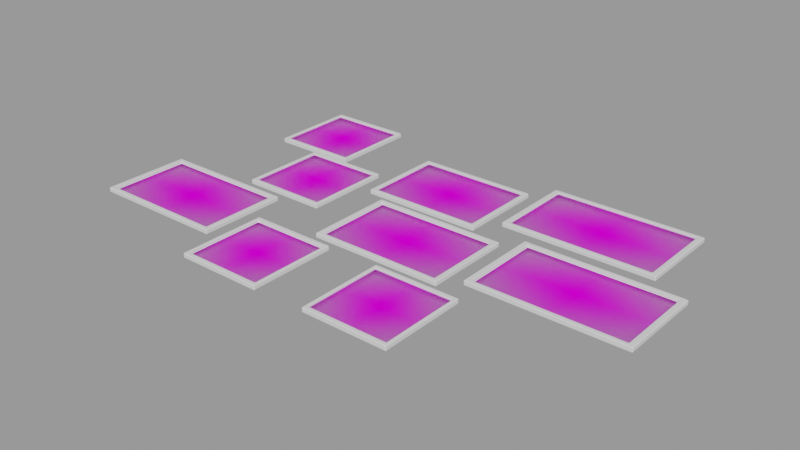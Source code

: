 # Source: wall_pics__01_a218bbd8-3663-4d0c-b595-1f507ce87df6.blend  (saved by Blender 2.93.20; exported with 4.5.12 LTS)
import bpy
from mathutils import Matrix  # noqa: F401  (used for matrix-valued properties, if any)

bpy.ops.wm.read_factory_settings(use_empty=True)
scene = bpy.context.scene
scene.name = 'upload'

# ---- collections
col_wall_pics__01 = bpy.data.collections.new('Wall Pics #01'); scene.collection.children.link(col_wall_pics__01)

# ---- images (referenced by path relative to the original .blend; pixels are not part of the script)
import os
ASSET_DIR = os.environ.get("B2B_ASSET_DIR", "")  # directory of the original .blend (textures are referenced by path, not embedded)
HERE = os.path.dirname(os.path.abspath(__file__))  # packed textures are extracted next to this script under _unpacked/

def load_image(name, relpath, width, height, colorspace="sRGB"):
    """Load a texture the original file referenced (path relative to the .blend, or extracted next to this script)."""
    p = next((c for c in (os.path.join(HERE, relpath), os.path.join(ASSET_DIR, relpath)) if relpath and os.path.exists(c)), "")
    if p:
        img = bpy.data.images.load(p, check_existing=True)
        img.name = name
    else:  # same state as the original file: an image datablock whose file is absent (Cycles renders it pink)
        img = bpy.data.images.new(name, width, height)
        img.source = "FILE"
        img.filepath = "//" + (relpath or name)
    img.colorspace_settings.name = colorspace
    return img
img_wp_20180112_020g_jpg = load_image('WP_20180112_020g.jpg', 'textures/WP_20180112_020g.jpg', 1024, 1024, 'sRGB')
img_wp_20180113_014g_jpg = load_image('WP_20180113_014g.jpg', 'textures/WP_20180113_014g.jpg', 1024, 1024, 'sRGB')
img_wp_20180113_001g_jpg = load_image('WP_20180113_001g.jpg', 'textures/WP_20180113_001g.jpg', 1024, 1024, 'sRGB')
img_wp_20180112_018g_jpg = load_image('WP_20180112_018g.jpg', 'textures/WP_20180112_018g.jpg', 1024, 1024, 'sRGB')
img_wp_20180112_014g_jpg = load_image('WP_20180112_014g.jpg', 'textures/WP_20180112_014g.jpg', 1024, 1024, 'sRGB')
img_wp_20180112_008g_jpg = load_image('WP_20180112_008g.jpg', 'textures/WP_20180112_008g.jpg', 1024, 1024, 'sRGB')
img_wp_20180112_004g_jpg = load_image('WP_20180112_004g.jpg', 'textures/WP_20180112_004g.jpg', 1024, 1024, 'sRGB')
img_wp_20180111_002g_jpg = load_image('WP_20180111_002g.jpg', 'textures/WP_20180111_002g.jpg', 1024, 1024, 'sRGB')
img_wp_20180111_001g_jpg = load_image('WP_20180111_001g.jpg', 'textures/WP_20180111_001g.jpg', 1024, 1024, 'sRGB')
img_wp_20180118_001g_jpg = load_image('WP_20180118_001g.jpg', 'textures/WP_20180118_001g.jpg', 1024, 1024, 'sRGB')
img_wp_20180118_009g_jpg = load_image('WP_20180118_009g.jpg', 'textures/WP_20180118_009g.jpg', 1024, 1024, 'sRGB')
img_wp_20180118_004g_jpg = load_image('WP_20180118_004g.jpg', 'textures/WP_20180118_004g.jpg', 1024, 1024, 'sRGB')
img_wp_20180118_002g_jpg = load_image('WP_20180118_002g.jpg', 'textures/WP_20180118_002g.jpg', 1024, 1024, 'sRGB')
img_wp_20180113_022g_jpg = load_image('WP_20180113_022g.jpg', 'textures/WP_20180113_022g.jpg', 1024, 1024, 'sRGB')
img_wp_20180113_020g_jpg = load_image('WP_20180113_020g.jpg', 'textures/WP_20180113_020g.jpg', 1024, 1024, 'sRGB')
img_94_png = load_image('94.png', 'textures/94.png', 1024, 1024, 'sRGB')
img_96_png = load_image('96.png', 'textures/96.png', 1024, 1024, 'sRGB')
img_wood_normal_jpg_004 = load_image('Wood_Normal.jpg.004', 'textures/Wood_Normal.jpg', 1024, 1024, 'Non-Color')
img_wood_jpg_004 = load_image('Wood.jpg.004', 'textures/Wood.jpg', 1024, 1024, 'sRGB')

# ---- materials (node trees are filled in below, after node groups)
mat_wp_20180112_020g = bpy.data.materials.new('WP_20180112_020g')
mat_wp_20180112_020g.alpha_threshold = 0.0
mat_wp_20180112_020g.use_transparent_shadow = False
mat_wp_20180112_020g.roughness = 0.5
mat_wp_20180113_014g = bpy.data.materials.new('WP_20180113_014g')
mat_wp_20180113_014g.alpha_threshold = 0.0
mat_wp_20180113_014g.use_transparent_shadow = False
mat_wp_20180113_014g.roughness = 0.5
mat_wp_20180113_001g = bpy.data.materials.new('WP_20180113_001g')
mat_wp_20180113_001g.alpha_threshold = 0.0
mat_wp_20180113_001g.use_transparent_shadow = False
mat_wp_20180113_001g.roughness = 0.5
mat_wp_20180112_018g = bpy.data.materials.new('WP_20180112_018g')
mat_wp_20180112_018g.alpha_threshold = 0.0
mat_wp_20180112_018g.use_transparent_shadow = False
mat_wp_20180112_018g.roughness = 0.5
mat_wp_20180112_014g = bpy.data.materials.new('WP_20180112_014g')
mat_wp_20180112_014g.alpha_threshold = 0.0
mat_wp_20180112_014g.use_transparent_shadow = False
mat_wp_20180112_014g.roughness = 0.5
mat_wp_20180112_008g = bpy.data.materials.new('WP_20180112_008g')
mat_wp_20180112_008g.alpha_threshold = 0.0
mat_wp_20180112_008g.use_transparent_shadow = False
mat_wp_20180112_008g.roughness = 0.5
mat_wp_20180112_004g = bpy.data.materials.new('WP_20180112_004g')
mat_wp_20180112_004g.alpha_threshold = 0.0
mat_wp_20180112_004g.use_transparent_shadow = False
mat_wp_20180112_004g.roughness = 0.5
mat_wp_20180111_002g = bpy.data.materials.new('WP_20180111_002g')
mat_wp_20180111_002g.alpha_threshold = 0.0
mat_wp_20180111_002g.use_transparent_shadow = False
mat_wp_20180111_002g.roughness = 0.5
mat_wp_20180111_001g = bpy.data.materials.new('WP_20180111_001g')
mat_wp_20180111_001g.alpha_threshold = 0.0
mat_wp_20180111_001g.use_transparent_shadow = False
mat_wp_20180111_001g.roughness = 0.5
mat_frame = bpy.data.materials.new('frame')
mat_frame.alpha_threshold = 0.0
mat_frame.use_transparent_shadow = False
mat_frame.diffuse_color = (0.01826, 0.04338, 0.1065, 1.0)
mat_frame.roughness = 0.5
mat_wp_20180118_001g = bpy.data.materials.new('WP_20180118_001g')
mat_wp_20180118_001g.alpha_threshold = 0.0
mat_wp_20180118_001g.use_transparent_shadow = False
mat_wp_20180118_001g.roughness = 0.5
mat_wp_20180118_009g = bpy.data.materials.new('WP_20180118_009g')
mat_wp_20180118_009g.alpha_threshold = 0.0
mat_wp_20180118_009g.use_transparent_shadow = False
mat_wp_20180118_009g.roughness = 0.5
mat_wp_20180118_004g = bpy.data.materials.new('WP_20180118_004g')
mat_wp_20180118_004g.alpha_threshold = 0.0
mat_wp_20180118_004g.use_transparent_shadow = False
mat_wp_20180118_004g.roughness = 0.5
mat_wp_20180118_002g = bpy.data.materials.new('WP_20180118_002g')
mat_wp_20180118_002g.alpha_threshold = 0.0
mat_wp_20180118_002g.use_transparent_shadow = False
mat_wp_20180118_002g.roughness = 0.5
mat_wp_20180113_022g = bpy.data.materials.new('WP_20180113_022g')
mat_wp_20180113_022g.alpha_threshold = 0.0
mat_wp_20180113_022g.use_transparent_shadow = False
mat_wp_20180113_022g.roughness = 0.5
mat_wp_20180113_020g = bpy.data.materials.new('WP_20180113_020g')
mat_wp_20180113_020g.alpha_threshold = 0.0
mat_wp_20180113_020g.use_transparent_shadow = False
mat_wp_20180113_020g.roughness = 0.5
mat_94 = bpy.data.materials.new('94')
mat_94.alpha_threshold = 0.0
mat_94.use_transparent_shadow = False
mat_94.roughness = 0.5
mat_96 = bpy.data.materials.new('96')
mat_96.alpha_threshold = 0.0
mat_96.use_transparent_shadow = False
mat_96.roughness = 0.5
mat_wood_clear_002 = bpy.data.materials.new('wood.clear.002')
mat_wood_clear_002.alpha_threshold = 0.0
mat_wood_clear_002.use_transparent_shadow = False
mat_wood_clear_002.diffuse_color = (0.5225, 0.3317, 0.1621, 1.0)
mat_wood_clear_002.roughness = 0.5
mat_books_004 = bpy.data.materials.new('books.004')
mat_books_004.alpha_threshold = 0.0
mat_books_004.use_transparent_shadow = False
mat_books_004.diffuse_color = (0.8, 0.6371, 0.5548, 1.0)
mat_books_004.roughness = 0.5
mat_books_paper_002 = bpy.data.materials.new('books.paper.002')
mat_books_paper_002.alpha_threshold = 0.0
mat_books_paper_002.use_transparent_shadow = False
mat_books_paper_002.diffuse_color = (0.7874, 0.7147, 0.5462, 1.0)
mat_books_paper_002.roughness = 0.5
mat_gold_dark_001 = bpy.data.materials.new('gold.dark.001')
mat_gold_dark_001.alpha_threshold = 0.0
mat_gold_dark_001.use_transparent_shadow = False
mat_gold_dark_001.diffuse_color = (0.7874, 0.6587, 0.456, 1.0)
mat_gold_dark_001.roughness = 0.5
mat_metal_004 = bpy.data.materials.new('metal.004')
mat_metal_004.alpha_threshold = 0.0
mat_metal_004.use_transparent_shadow = False
mat_metal_004.diffuse_color = (0.521, 0.3095, 0.07227, 1.0)
mat_metal_004.roughness = 0.5
mat_metal_003 = bpy.data.materials.new('metal.003')
mat_metal_003.alpha_threshold = 0.0
mat_metal_003.use_transparent_shadow = False
mat_metal_003.diffuse_color = (0.1214, 0.06321, 0.02214, 1.0)
mat_metal_003.roughness = 0.5
mat_glass_003 = bpy.data.materials.new('glass.003')
mat_glass_003.alpha_threshold = 0.0
mat_glass_003.use_transparent_shadow = False
mat_glass_003.roughness = 0.5
mat_glass_003.line_color = (0.0, 0.0, 0.0, 1.0)

# ---- material node trees
mat_wp_20180112_020g.use_nodes = True; mat_wp_20180112_020g.node_tree.nodes.clear()
_N = mat_wp_20180112_020g.node_tree.nodes; _L = mat_wp_20180112_020g.node_tree.links
n0 = _N.new('ShaderNodeOutputMaterial'); n0.name = 'Material Output'; n0.location = (300, 300)
n1 = _N.new('ShaderNodeTexImage'); n1.name = 'Image Texture'; n1.location = (-400, 60)
n1.width = 140
n1.image = img_wp_20180112_020g_jpg
n1.extension = 'CLIP'
n2 = _N.new('ShaderNodeBsdfDiffuse'); n2.name = 'Diffuse BSDF'; n2.location = (-200, 60)
n3 = _N.new('ShaderNodeBsdfTransparent'); n3.name = 'Transparent BSDF'; n3.location = (-200, 240)
n4 = _N.new('ShaderNodeMixShader'); n4.name = 'Mix Shader'; n4.location = (0, 300)
_L.new(n1.outputs[0], n2.inputs[0])
_L.new(n1.outputs[1], n4.inputs[0])
_L.new(n3.outputs[0], n4.inputs[1])
_L.new(n2.outputs[0], n4.inputs[2])
_L.new(n4.outputs[0], n0.inputs[0])
n0.is_active_output = True
mat_wp_20180113_014g.use_nodes = True; mat_wp_20180113_014g.node_tree.nodes.clear()
_N = mat_wp_20180113_014g.node_tree.nodes; _L = mat_wp_20180113_014g.node_tree.links
n0 = _N.new('ShaderNodeOutputMaterial'); n0.name = 'Material Output'; n0.location = (300, 300)
n1 = _N.new('ShaderNodeTexImage'); n1.name = 'Image Texture'; n1.location = (-400, 60)
n1.width = 140
n1.image = img_wp_20180113_014g_jpg
n1.extension = 'CLIP'
n2 = _N.new('ShaderNodeBsdfDiffuse'); n2.name = 'Diffuse BSDF'; n2.location = (-200, 60)
n3 = _N.new('ShaderNodeBsdfTransparent'); n3.name = 'Transparent BSDF'; n3.location = (-200, 240)
n4 = _N.new('ShaderNodeMixShader'); n4.name = 'Mix Shader'; n4.location = (0, 300)
_L.new(n1.outputs[0], n2.inputs[0])
_L.new(n1.outputs[1], n4.inputs[0])
_L.new(n3.outputs[0], n4.inputs[1])
_L.new(n2.outputs[0], n4.inputs[2])
_L.new(n4.outputs[0], n0.inputs[0])
n0.is_active_output = True
mat_wp_20180113_001g.use_nodes = True; mat_wp_20180113_001g.node_tree.nodes.clear()
_N = mat_wp_20180113_001g.node_tree.nodes; _L = mat_wp_20180113_001g.node_tree.links
n0 = _N.new('ShaderNodeOutputMaterial'); n0.name = 'Material Output'; n0.location = (300, 300)
n1 = _N.new('ShaderNodeTexImage'); n1.name = 'Image Texture'; n1.location = (-400, 60)
n1.width = 140
n1.image = img_wp_20180113_001g_jpg
n1.extension = 'CLIP'
n2 = _N.new('ShaderNodeBsdfDiffuse'); n2.name = 'Diffuse BSDF'; n2.location = (-200, 60)
n3 = _N.new('ShaderNodeBsdfTransparent'); n3.name = 'Transparent BSDF'; n3.location = (-200, 240)
n4 = _N.new('ShaderNodeMixShader'); n4.name = 'Mix Shader'; n4.location = (0, 300)
_L.new(n1.outputs[0], n2.inputs[0])
_L.new(n1.outputs[1], n4.inputs[0])
_L.new(n3.outputs[0], n4.inputs[1])
_L.new(n2.outputs[0], n4.inputs[2])
_L.new(n4.outputs[0], n0.inputs[0])
n0.is_active_output = True
mat_wp_20180112_018g.use_nodes = True; mat_wp_20180112_018g.node_tree.nodes.clear()
_N = mat_wp_20180112_018g.node_tree.nodes; _L = mat_wp_20180112_018g.node_tree.links
n0 = _N.new('ShaderNodeOutputMaterial'); n0.name = 'Material Output'; n0.location = (300, 300)
n1 = _N.new('ShaderNodeTexImage'); n1.name = 'Image Texture'; n1.location = (-400, 60)
n1.width = 140
n1.image = img_wp_20180112_018g_jpg
n1.extension = 'CLIP'
n2 = _N.new('ShaderNodeBsdfDiffuse'); n2.name = 'Diffuse BSDF'; n2.location = (-200, 60)
n3 = _N.new('ShaderNodeBsdfTransparent'); n3.name = 'Transparent BSDF'; n3.location = (-200, 240)
n4 = _N.new('ShaderNodeMixShader'); n4.name = 'Mix Shader'; n4.location = (0, 300)
_L.new(n1.outputs[0], n2.inputs[0])
_L.new(n1.outputs[1], n4.inputs[0])
_L.new(n3.outputs[0], n4.inputs[1])
_L.new(n2.outputs[0], n4.inputs[2])
_L.new(n4.outputs[0], n0.inputs[0])
n0.is_active_output = True
mat_wp_20180112_014g.use_nodes = True; mat_wp_20180112_014g.node_tree.nodes.clear()
_N = mat_wp_20180112_014g.node_tree.nodes; _L = mat_wp_20180112_014g.node_tree.links
n0 = _N.new('ShaderNodeOutputMaterial'); n0.name = 'Material Output'; n0.location = (300, 300)
n1 = _N.new('ShaderNodeTexImage'); n1.name = 'Image Texture'; n1.location = (-400, 60)
n1.width = 140
n1.image = img_wp_20180112_014g_jpg
n1.extension = 'CLIP'
n2 = _N.new('ShaderNodeBsdfDiffuse'); n2.name = 'Diffuse BSDF'; n2.location = (-200, 60)
n3 = _N.new('ShaderNodeBsdfTransparent'); n3.name = 'Transparent BSDF'; n3.location = (-200, 240)
n4 = _N.new('ShaderNodeMixShader'); n4.name = 'Mix Shader'; n4.location = (0, 300)
_L.new(n1.outputs[0], n2.inputs[0])
_L.new(n1.outputs[1], n4.inputs[0])
_L.new(n3.outputs[0], n4.inputs[1])
_L.new(n2.outputs[0], n4.inputs[2])
_L.new(n4.outputs[0], n0.inputs[0])
n0.is_active_output = True
mat_wp_20180112_008g.use_nodes = True; mat_wp_20180112_008g.node_tree.nodes.clear()
_N = mat_wp_20180112_008g.node_tree.nodes; _L = mat_wp_20180112_008g.node_tree.links
n0 = _N.new('ShaderNodeOutputMaterial'); n0.name = 'Material Output'; n0.location = (300, 300)
n1 = _N.new('ShaderNodeTexImage'); n1.name = 'Image Texture'; n1.location = (-400, 60)
n1.width = 140
n1.image = img_wp_20180112_008g_jpg
n1.extension = 'CLIP'
n2 = _N.new('ShaderNodeBsdfDiffuse'); n2.name = 'Diffuse BSDF'; n2.location = (-200, 60)
n3 = _N.new('ShaderNodeBsdfTransparent'); n3.name = 'Transparent BSDF'; n3.location = (-200, 240)
n4 = _N.new('ShaderNodeMixShader'); n4.name = 'Mix Shader'; n4.location = (0, 300)
_L.new(n1.outputs[0], n2.inputs[0])
_L.new(n1.outputs[1], n4.inputs[0])
_L.new(n3.outputs[0], n4.inputs[1])
_L.new(n2.outputs[0], n4.inputs[2])
_L.new(n4.outputs[0], n0.inputs[0])
n0.is_active_output = True
mat_wp_20180112_004g.use_nodes = True; mat_wp_20180112_004g.node_tree.nodes.clear()
_N = mat_wp_20180112_004g.node_tree.nodes; _L = mat_wp_20180112_004g.node_tree.links
n0 = _N.new('ShaderNodeOutputMaterial'); n0.name = 'Material Output'; n0.location = (300, 300)
n1 = _N.new('ShaderNodeTexImage'); n1.name = 'Image Texture'; n1.location = (-400, 60)
n1.width = 140
n1.image = img_wp_20180112_004g_jpg
n1.extension = 'CLIP'
n2 = _N.new('ShaderNodeBsdfDiffuse'); n2.name = 'Diffuse BSDF'; n2.location = (-200, 60)
n3 = _N.new('ShaderNodeBsdfTransparent'); n3.name = 'Transparent BSDF'; n3.location = (-200, 240)
n4 = _N.new('ShaderNodeMixShader'); n4.name = 'Mix Shader'; n4.location = (0, 300)
_L.new(n1.outputs[0], n2.inputs[0])
_L.new(n1.outputs[1], n4.inputs[0])
_L.new(n3.outputs[0], n4.inputs[1])
_L.new(n2.outputs[0], n4.inputs[2])
_L.new(n4.outputs[0], n0.inputs[0])
n0.is_active_output = True
mat_wp_20180111_002g.use_nodes = True; mat_wp_20180111_002g.node_tree.nodes.clear()
_N = mat_wp_20180111_002g.node_tree.nodes; _L = mat_wp_20180111_002g.node_tree.links
n0 = _N.new('ShaderNodeOutputMaterial'); n0.name = 'Material Output'; n0.location = (300, 300)
n1 = _N.new('ShaderNodeTexImage'); n1.name = 'Image Texture'; n1.location = (-400, 60)
n1.width = 140
n1.image = img_wp_20180111_002g_jpg
n1.extension = 'CLIP'
n2 = _N.new('ShaderNodeBsdfDiffuse'); n2.name = 'Diffuse BSDF'; n2.location = (-200, 60)
n3 = _N.new('ShaderNodeBsdfTransparent'); n3.name = 'Transparent BSDF'; n3.location = (-200, 240)
n4 = _N.new('ShaderNodeMixShader'); n4.name = 'Mix Shader'; n4.location = (0, 300)
_L.new(n1.outputs[0], n2.inputs[0])
_L.new(n1.outputs[1], n4.inputs[0])
_L.new(n3.outputs[0], n4.inputs[1])
_L.new(n2.outputs[0], n4.inputs[2])
_L.new(n4.outputs[0], n0.inputs[0])
n0.is_active_output = True
mat_wp_20180111_001g.use_nodes = True; mat_wp_20180111_001g.node_tree.nodes.clear()
_N = mat_wp_20180111_001g.node_tree.nodes; _L = mat_wp_20180111_001g.node_tree.links
n0 = _N.new('ShaderNodeOutputMaterial'); n0.name = 'Material Output'; n0.location = (300, 300)
n1 = _N.new('ShaderNodeTexImage'); n1.name = 'Image Texture'; n1.location = (-400, 60)
n1.width = 140
n1.image = img_wp_20180111_001g_jpg
n1.extension = 'CLIP'
n2 = _N.new('ShaderNodeBsdfDiffuse'); n2.name = 'Diffuse BSDF'; n2.location = (-200, 60)
n3 = _N.new('ShaderNodeBsdfTransparent'); n3.name = 'Transparent BSDF'; n3.location = (-200, 240)
n4 = _N.new('ShaderNodeMixShader'); n4.name = 'Mix Shader'; n4.location = (0, 300)
_L.new(n1.outputs[0], n2.inputs[0])
_L.new(n1.outputs[1], n4.inputs[0])
_L.new(n3.outputs[0], n4.inputs[1])
_L.new(n2.outputs[0], n4.inputs[2])
_L.new(n4.outputs[0], n0.inputs[0])
n0.is_active_output = True
mat_frame.use_nodes = True; mat_frame.node_tree.nodes.clear()
_N = mat_frame.node_tree.nodes; _L = mat_frame.node_tree.links
n0 = _N.new('ShaderNodeOutputMaterial'); n0.name = 'Material Output'; n0.location = (300, 300)
n1 = _N.new('ShaderNodeBsdfPrincipled'); n1.name = 'Principled BSDF'; n1.location = (4, 407)
n1.width = 150
n1.subsurface_method = 'BURLEY'
n1.inputs[0].default_value = (0.7874, 0.7874, 0.7874, 1.0)
n1.inputs[2].default_value = 0.18
n1.inputs[3].default_value = 1.45
n1.inputs[9].default_value = (1.0, 1.0, 1.0)
n1.inputs[27].default_value = (0.0, 0.0, 0.0, 1.0)
n1.inputs[28].default_value = 1.0
_L.new(n1.outputs[0], n0.inputs[0])
n0.is_active_output = True
mat_wp_20180118_001g.use_nodes = True; mat_wp_20180118_001g.node_tree.nodes.clear()
_N = mat_wp_20180118_001g.node_tree.nodes; _L = mat_wp_20180118_001g.node_tree.links
n0 = _N.new('ShaderNodeOutputMaterial'); n0.name = 'Material Output'; n0.location = (300, 300)
n1 = _N.new('ShaderNodeTexImage'); n1.name = 'Image Texture'; n1.location = (-400, 60)
n1.width = 140
n1.image = img_wp_20180118_001g_jpg
n1.extension = 'CLIP'
n2 = _N.new('ShaderNodeBsdfDiffuse'); n2.name = 'Diffuse BSDF'; n2.location = (-200, 60)
n3 = _N.new('ShaderNodeBsdfTransparent'); n3.name = 'Transparent BSDF'; n3.location = (-200, 240)
n4 = _N.new('ShaderNodeMixShader'); n4.name = 'Mix Shader'; n4.location = (0, 300)
_L.new(n1.outputs[0], n2.inputs[0])
_L.new(n1.outputs[1], n4.inputs[0])
_L.new(n3.outputs[0], n4.inputs[1])
_L.new(n2.outputs[0], n4.inputs[2])
_L.new(n4.outputs[0], n0.inputs[0])
n0.is_active_output = True
mat_wp_20180118_009g.use_nodes = True; mat_wp_20180118_009g.node_tree.nodes.clear()
_N = mat_wp_20180118_009g.node_tree.nodes; _L = mat_wp_20180118_009g.node_tree.links
n0 = _N.new('ShaderNodeOutputMaterial'); n0.name = 'Material Output'; n0.location = (300, 300)
n1 = _N.new('ShaderNodeTexImage'); n1.name = 'Image Texture'; n1.location = (-400, 60)
n1.width = 140
n1.image = img_wp_20180118_009g_jpg
n1.extension = 'CLIP'
n2 = _N.new('ShaderNodeBsdfDiffuse'); n2.name = 'Diffuse BSDF'; n2.location = (-200, 60)
n3 = _N.new('ShaderNodeBsdfTransparent'); n3.name = 'Transparent BSDF'; n3.location = (-200, 240)
n4 = _N.new('ShaderNodeMixShader'); n4.name = 'Mix Shader'; n4.location = (0, 300)
_L.new(n1.outputs[0], n2.inputs[0])
_L.new(n1.outputs[1], n4.inputs[0])
_L.new(n3.outputs[0], n4.inputs[1])
_L.new(n2.outputs[0], n4.inputs[2])
_L.new(n4.outputs[0], n0.inputs[0])
n0.is_active_output = True
mat_wp_20180118_004g.use_nodes = True; mat_wp_20180118_004g.node_tree.nodes.clear()
_N = mat_wp_20180118_004g.node_tree.nodes; _L = mat_wp_20180118_004g.node_tree.links
n0 = _N.new('ShaderNodeOutputMaterial'); n0.name = 'Material Output'; n0.location = (300, 300)
n1 = _N.new('ShaderNodeTexImage'); n1.name = 'Image Texture'; n1.location = (-400, 60)
n1.width = 140
n1.image = img_wp_20180118_004g_jpg
n1.extension = 'CLIP'
n2 = _N.new('ShaderNodeBsdfDiffuse'); n2.name = 'Diffuse BSDF'; n2.location = (-200, 60)
n3 = _N.new('ShaderNodeBsdfTransparent'); n3.name = 'Transparent BSDF'; n3.location = (-200, 240)
n4 = _N.new('ShaderNodeMixShader'); n4.name = 'Mix Shader'; n4.location = (0, 300)
_L.new(n1.outputs[0], n2.inputs[0])
_L.new(n1.outputs[1], n4.inputs[0])
_L.new(n3.outputs[0], n4.inputs[1])
_L.new(n2.outputs[0], n4.inputs[2])
_L.new(n4.outputs[0], n0.inputs[0])
n0.is_active_output = True
mat_wp_20180118_002g.use_nodes = True; mat_wp_20180118_002g.node_tree.nodes.clear()
_N = mat_wp_20180118_002g.node_tree.nodes; _L = mat_wp_20180118_002g.node_tree.links
n0 = _N.new('ShaderNodeOutputMaterial'); n0.name = 'Material Output'; n0.location = (300, 300)
n1 = _N.new('ShaderNodeTexImage'); n1.name = 'Image Texture'; n1.location = (-400, 60)
n1.width = 140
n1.image = img_wp_20180118_002g_jpg
n1.extension = 'CLIP'
n2 = _N.new('ShaderNodeBsdfDiffuse'); n2.name = 'Diffuse BSDF'; n2.location = (-200, 60)
n3 = _N.new('ShaderNodeBsdfTransparent'); n3.name = 'Transparent BSDF'; n3.location = (-200, 240)
n4 = _N.new('ShaderNodeMixShader'); n4.name = 'Mix Shader'; n4.location = (0, 300)
_L.new(n1.outputs[0], n2.inputs[0])
_L.new(n1.outputs[1], n4.inputs[0])
_L.new(n3.outputs[0], n4.inputs[1])
_L.new(n2.outputs[0], n4.inputs[2])
_L.new(n4.outputs[0], n0.inputs[0])
n0.is_active_output = True
mat_wp_20180113_022g.use_nodes = True; mat_wp_20180113_022g.node_tree.nodes.clear()
_N = mat_wp_20180113_022g.node_tree.nodes; _L = mat_wp_20180113_022g.node_tree.links
n0 = _N.new('ShaderNodeOutputMaterial'); n0.name = 'Material Output'; n0.location = (300, 300)
n1 = _N.new('ShaderNodeTexImage'); n1.name = 'Image Texture'; n1.location = (-400, 60)
n1.width = 140
n1.image = img_wp_20180113_022g_jpg
n1.extension = 'CLIP'
n2 = _N.new('ShaderNodeBsdfDiffuse'); n2.name = 'Diffuse BSDF'; n2.location = (-200, 60)
n3 = _N.new('ShaderNodeBsdfTransparent'); n3.name = 'Transparent BSDF'; n3.location = (-200, 240)
n4 = _N.new('ShaderNodeMixShader'); n4.name = 'Mix Shader'; n4.location = (0, 300)
_L.new(n1.outputs[0], n2.inputs[0])
_L.new(n1.outputs[1], n4.inputs[0])
_L.new(n3.outputs[0], n4.inputs[1])
_L.new(n2.outputs[0], n4.inputs[2])
_L.new(n4.outputs[0], n0.inputs[0])
n0.is_active_output = True
mat_wp_20180113_020g.use_nodes = True; mat_wp_20180113_020g.node_tree.nodes.clear()
_N = mat_wp_20180113_020g.node_tree.nodes; _L = mat_wp_20180113_020g.node_tree.links
n0 = _N.new('ShaderNodeOutputMaterial'); n0.name = 'Material Output'; n0.location = (300, 300)
n1 = _N.new('ShaderNodeTexImage'); n1.name = 'Image Texture'; n1.location = (-400, 60)
n1.width = 140
n1.image = img_wp_20180113_020g_jpg
n1.extension = 'CLIP'
n2 = _N.new('ShaderNodeBsdfDiffuse'); n2.name = 'Diffuse BSDF'; n2.location = (-200, 60)
n3 = _N.new('ShaderNodeBsdfTransparent'); n3.name = 'Transparent BSDF'; n3.location = (-200, 240)
n4 = _N.new('ShaderNodeMixShader'); n4.name = 'Mix Shader'; n4.location = (0, 300)
_L.new(n1.outputs[0], n2.inputs[0])
_L.new(n1.outputs[1], n4.inputs[0])
_L.new(n3.outputs[0], n4.inputs[1])
_L.new(n2.outputs[0], n4.inputs[2])
_L.new(n4.outputs[0], n0.inputs[0])
n0.is_active_output = True
mat_94.use_nodes = True; mat_94.node_tree.nodes.clear()
_N = mat_94.node_tree.nodes; _L = mat_94.node_tree.links
n0 = _N.new('ShaderNodeOutputMaterial'); n0.name = 'Material Output'; n0.location = (300, 300)
n1 = _N.new('ShaderNodeTexImage'); n1.name = 'Image Texture'; n1.location = (-400, 60)
n1.width = 140
n1.image = img_94_png
n1.extension = 'CLIP'
n2 = _N.new('ShaderNodeBsdfDiffuse'); n2.name = 'Diffuse BSDF'; n2.location = (-200, 60)
n3 = _N.new('ShaderNodeBsdfTransparent'); n3.name = 'Transparent BSDF'; n3.location = (-200, 240)
n4 = _N.new('ShaderNodeMixShader'); n4.name = 'Mix Shader'; n4.location = (0, 300)
_L.new(n1.outputs[0], n2.inputs[0])
_L.new(n1.outputs[1], n4.inputs[0])
_L.new(n3.outputs[0], n4.inputs[1])
_L.new(n2.outputs[0], n4.inputs[2])
_L.new(n4.outputs[0], n0.inputs[0])
n0.is_active_output = True
mat_96.use_nodes = True; mat_96.node_tree.nodes.clear()
_N = mat_96.node_tree.nodes; _L = mat_96.node_tree.links
n0 = _N.new('ShaderNodeOutputMaterial'); n0.name = 'Material Output'; n0.location = (300, 300)
n1 = _N.new('ShaderNodeTexImage'); n1.name = 'Image Texture'; n1.location = (-400, 60)
n1.width = 140
n1.image = img_96_png
n1.extension = 'CLIP'
n2 = _N.new('ShaderNodeBsdfDiffuse'); n2.name = 'Diffuse BSDF'; n2.location = (-200, 60)
n3 = _N.new('ShaderNodeBsdfTransparent'); n3.name = 'Transparent BSDF'; n3.location = (-200, 240)
n4 = _N.new('ShaderNodeMixShader'); n4.name = 'Mix Shader'; n4.location = (0, 300)
_L.new(n1.outputs[0], n2.inputs[0])
_L.new(n1.outputs[1], n4.inputs[0])
_L.new(n3.outputs[0], n4.inputs[1])
_L.new(n2.outputs[0], n4.inputs[2])
_L.new(n4.outputs[0], n0.inputs[0])
n0.is_active_output = True
mat_wood_clear_002.use_nodes = True; mat_wood_clear_002.node_tree.nodes.clear()
_N = mat_wood_clear_002.node_tree.nodes; _L = mat_wood_clear_002.node_tree.links
n0 = _N.new('ShaderNodeOutputMaterial'); n0.name = 'Material Output'; n0.location = (300, 300)
n1 = _N.new('ShaderNodeBsdfPrincipled'); n1.name = 'Principled BSDF'; n1.location = (10, 300)
n1.width = 150
n1.subsurface_method = 'BURLEY'
n1.inputs[3].default_value = 1.45
n1.inputs[9].default_value = (1.0, 1.0, 1.0)
n1.inputs[27].default_value = (0.0, 0.0, 0.0, 1.0)
n1.inputs[28].default_value = 1.0
n2 = _N.new('ShaderNodeTexImage'); n2.name = 'Image Texture.001'; n2.location = (-565, -39)
n2.width = 140
n2.image = img_wood_normal_jpg_004
n3 = _N.new('ShaderNodeNormalMap'); n3.name = 'Normal Map'; n3.location = (-282, -35)
n3.inputs[0].default_value = 0.9
n4 = _N.new('ShaderNodeTexImage'); n4.name = 'Image Texture'; n4.location = (-734, 344)
n4.width = 140
n4.image = img_wood_jpg_004
n5 = _N.new('ShaderNodeValToRGB'); n5.name = 'ColorRamp'; n5.location = (-398, 398)
while len(n5.color_ramp.elements) > 1: n5.color_ramp.elements.remove(n5.color_ramp.elements[-1])
n5.color_ramp.elements[0].position = 0.0; n5.color_ramp.elements[0].color = (0.7874, 0.6702, 0.5462, 1.0)
_e = n5.color_ramp.elements.new(0.1364); _e.color = (0.5225, 0.4114, 0.2846, 1.0)
_e = n5.color_ramp.elements.new(0.3909); _e.color = (0.6209, 0.5647, 0.5027, 1.0)
_e = n5.color_ramp.elements.new(0.5045); _e.color = (0.4339, 0.3236, 0.2175, 1.0)
n6 = _N.new('ShaderNodeValToRGB'); n6.name = 'ColorRamp.001'; n6.location = (-477, 180)
while len(n6.color_ramp.elements) > 1: n6.color_ramp.elements.remove(n6.color_ramp.elements[-1])
n6.color_ramp.elements[0].position = 0.0; n6.color_ramp.elements[0].color = (0.07324, 0.07324, 0.07324, 1.0)
_e = n6.color_ramp.elements.new(0.1364); _e.color = (0.3185, 0.3185, 0.3185, 1.0)
_e = n6.color_ramp.elements.new(0.3909); _e.color = (0.1706, 0.1706, 0.1706, 1.0)
_e = n6.color_ramp.elements.new(0.5045); _e.color = (0.7874, 0.7874, 0.7874, 1.0)
_L.new(n1.outputs[0], n0.inputs[0])
_L.new(n4.outputs[0], n5.inputs[0])
_L.new(n2.outputs[0], n3.inputs[1])
_L.new(n3.outputs[0], n1.inputs[5])
_L.new(n5.outputs[0], n1.inputs[0])
_L.new(n4.outputs[0], n6.inputs[0])
_L.new(n6.outputs[0], n1.inputs[2])
n0.is_active_output = True
mat_books_004.use_nodes = True; mat_books_004.node_tree.nodes.clear()
_N = mat_books_004.node_tree.nodes; _L = mat_books_004.node_tree.links
n0 = _N.new('NodeFrame'); n0.name = 'Frame'; n0.location = (-1485, 704)
n0.label = 'Random color for each polygon (Vit Prochazka tutorial)'
n0.width = 908
n1 = _N.new('ShaderNodeOutputMaterial'); n1.name = 'Material Output'; n1.location = (386, 300)
n2 = _N.new('ShaderNodeBsdfPrincipled'); n2.name = 'Principled BSDF'; n2.location = (96, 300)
n2.width = 150
n2.subsurface_method = 'BURLEY'
n2.inputs[3].default_value = 1.45
n2.inputs[9].default_value = (1.0, 1.0, 1.0)
n2.inputs[27].default_value = (0.0, 0.0, 0.0, 1.0)
n2.inputs[28].default_value = 1.0
n3 = _N.new('ShaderNodeObjectInfo'); n3.name = 'Object Info.003'; n3.location = (-734, -114)
n4 = _N.new('ShaderNodeMath'); n4.name = 'Math'; n4.location = (-519, -49)
n4.operation = 'MULTIPLY'
n4.inputs[1].default_value = 0.6
n4.inputs[2].default_value = 0.0
n5 = _N.new('ShaderNodeMath'); n5.name = 'Math.001'; n5.location = (-299, -21)
n5.inputs[1].default_value = 0.15
n5.inputs[2].default_value = 0.0
n6 = _N.new('ShaderNodeObjectInfo'); n6.name = 'Object Info.004'; n6.location = (30, -163)
n7 = _N.new('ShaderNodeVectorMath'); n7.name = 'Vector Math'; n7.location = (499, -100)
n8 = _N.new('ShaderNodeTexNoise'); n8.name = 'Noise Texture'; n8.location = (738, -137)
n9 = _N.new('ShaderNodeUVMap'); n9.name = 'UV Map'; n9.location = (260, -30)
n9.uv_map = 'UVMap'
n10 = _N.new('ShaderNodeValToRGB'); n10.name = 'ColorRamp'; n10.location = (-553, 493)
n10.width = 351
n10.color_ramp.interpolation = 'CARDINAL'
while len(n10.color_ramp.elements) > 1: n10.color_ramp.elements.remove(n10.color_ramp.elements[-1])
n10.color_ramp.elements[0].position = 0.4068; n10.color_ramp.elements[0].color = (0.04696, 0.02628, 0.004891, 1.0)
_e = n10.color_ramp.elements.new(0.4424); _e.color = (0.03067, 0.04515, 0.07324, 1.0)
_e = n10.color_ramp.elements.new(0.4875); _e.color = (0.5225, 0.5225, 0.5225, 1.0)
_e = n10.color_ramp.elements.new(0.513); _e.color = (0.1706, 0.02721, 0.02721, 1.0)
_e = n10.color_ramp.elements.new(0.5348); _e.color = (0.7874, 0.5207, 0.1065, 1.0)
_e = n10.color_ramp.elements.new(0.5718); _e.color = (0.06301, 0.1065, 0.06084, 1.0)
_e = n10.color_ramp.elements.new(0.5848); _e.color = (0.1065, 0.05168, 0.08183, 1.0)
n11 = _N.new('ShaderNodeHueSaturation'); n11.name = 'Hue Saturation Value'; n11.location = (-127, 325)
n11.inputs[1].default_value = 0.75
n11.inputs[2].default_value = 0.75
n6.parent = n0
n7.parent = n0
n8.parent = n0
n9.parent = n0
_L.new(n2.outputs[0], n1.inputs[0])
_L.new(n11.outputs[0], n2.inputs[0])
_L.new(n3.outputs[5], n4.inputs[0])
_L.new(n4.outputs[0], n5.inputs[0])
_L.new(n5.outputs[0], n2.inputs[2])
_L.new(n9.outputs[0], n7.inputs[0])
_L.new(n8.outputs[1], n10.inputs[0])
_L.new(n7.outputs[0], n8.inputs[0])
_L.new(n6.outputs[5], n7.inputs[1])
_L.new(n10.outputs[0], n11.inputs[4])
n1.is_active_output = True
mat_books_paper_002.use_nodes = True; mat_books_paper_002.node_tree.nodes.clear()
_N = mat_books_paper_002.node_tree.nodes; _L = mat_books_paper_002.node_tree.links
n0 = _N.new('ShaderNodeOutputMaterial'); n0.name = 'Material Output'; n0.location = (300, 300)
n1 = _N.new('ShaderNodeBsdfPrincipled'); n1.name = 'Principled BSDF'; n1.location = (10, 300)
n1.width = 150
n1.subsurface_method = 'BURLEY'
n1.inputs[2].default_value = 1.0
n1.inputs[3].default_value = 1.45
n1.inputs[9].default_value = (1.0, 1.0, 1.0)
n1.inputs[27].default_value = (0.0, 0.0, 0.0, 1.0)
n1.inputs[28].default_value = 1.0
n2 = _N.new('ShaderNodeMapping'); n2.name = 'Mapping'; n2.location = (-1030, 252)
n2.inputs[3].default_value = (300.0, 1.0, 1.0)
n3 = _N.new('ShaderNodeTexCoord'); n3.name = 'Texture Coordinate'; n3.location = (-1240, 235)
n4 = _N.new('ShaderNodeBump'); n4.name = 'Bump'; n4.location = (-199, -38)
n4.inputs[0].default_value = 0.3
n4.inputs[1].default_value = 0.1
n4.inputs[2].default_value = 1.0
n5 = _N.new('ShaderNodeTexNoise'); n5.name = 'Noise Texture'; n5.location = (-738, 248)
n6 = _N.new('ShaderNodeValToRGB'); n6.name = 'ColorRamp'; n6.location = (-545, 243)
while len(n6.color_ramp.elements) > 1: n6.color_ramp.elements.remove(n6.color_ramp.elements[-1])
n6.color_ramp.elements[0].position = 0.0; n6.color_ramp.elements[0].color = (0.0, 0.0, 0.0, 1.0)
_e = n6.color_ramp.elements.new(0.5545); _e.color = (1.0, 0.9436, 0.8073, 1.0)
_L.new(n1.outputs[0], n0.inputs[0])
_L.new(n5.outputs[1], n6.inputs[0])
_L.new(n6.outputs[0], n1.inputs[0])
_L.new(n2.outputs[0], n5.inputs[0])
_L.new(n3.outputs[2], n2.inputs[0])
_L.new(n4.outputs[0], n1.inputs[5])
_L.new(n6.outputs[0], n4.inputs[3])
n0.is_active_output = True
mat_gold_dark_001.use_nodes = True; mat_gold_dark_001.node_tree.nodes.clear()
_N = mat_gold_dark_001.node_tree.nodes; _L = mat_gold_dark_001.node_tree.links
n0 = _N.new('NodeFrame'); n0.name = 'Frame.002'; n0.location = (-1251, -158)
n0.width = 2009
n1 = _N.new('NodeFrame'); n1.name = 'Frame.001'; n1.location = (-580, 1146)
n1.label = 'noise'
n1.width = 710
n2 = _N.new('NodeFrame'); n2.name = 'Frame'; n2.location = (-1440, 602)
n2.label = 'scratches'
n2.width = 1435
n3 = _N.new('ShaderNodeMath'); n3.name = 'Math.004'; n3.location = (-1740, 856)
n3.operation = 'MULTIPLY'
n3.inputs[1].default_value = 1800.0
n3.inputs[2].default_value = 0.0
n4 = _N.new('ShaderNodeMath'); n4.name = 'Math.003'; n4.location = (-1843, 670)
n4.operation = 'MULTIPLY'
n4.inputs[1].default_value = 4.5
n4.inputs[2].default_value = 0.0
n5 = _N.new('ShaderNodeValue'); n5.name = 'Value'; n5.location = (-2089, 632)
n5.outputs[0].default_value = 1.0
n6 = _N.new('ShaderNodeMath'); n6.name = 'Math.006'; n6.location = (-1873, 207)
n6.operation = 'MULTIPLY'
n6.inputs[1].default_value = 7.5
n6.inputs[2].default_value = 0.0
n7 = _N.new('ShaderNodeMath'); n7.name = 'Math.007'; n7.location = (-1854, -3)
n7.operation = 'MULTIPLY'
n7.inputs[1].default_value = 60.0
n7.inputs[2].default_value = 0.0
n8 = _N.new('ShaderNodeMath'); n8.name = 'Math.005'; n8.location = (-1865, 467)
n8.operation = 'MULTIPLY'
n8.inputs[1].default_value = 120.0
n8.inputs[2].default_value = 0.0
n9 = _N.new('ShaderNodeTexCoord'); n9.name = 'Texture Coordinate'; n9.location = (30, -195)
n10 = _N.new('ShaderNodeMapping'); n10.name = 'Mapping'; n10.location = (244, -183)
n10.vector_type = 'VECTOR'
n10.inputs[2].default_value = (0.0, 1.571, 0.0)
n11 = _N.new('ShaderNodeTexGradient'); n11.name = 'Gradient Texture'; n11.location = (610, -152)
n12 = _N.new('ShaderNodeMix'); n12.name = 'Mix.008'; n12.location = (1652, -30)
n12.data_type = 'RGBA'
n12.blend_type = 'ADD'
n12.inputs[0].default_value = 0.3
n13 = _N.new('ShaderNodeValToRGB'); n13.name = 'ColorRamp.007'; n13.location = (799, -53)
n13.width = 246
n13.color_ramp.interpolation = 'B_SPLINE'
while len(n13.color_ramp.elements) > 1: n13.color_ramp.elements.remove(n13.color_ramp.elements[-1])
n13.color_ramp.elements[0].position = 0.0797; n13.color_ramp.elements[0].color = (0.0, 0.0, 0.0, 1.0)
_e = n13.color_ramp.elements.new(0.3287); _e.color = (0.1147, 0.1147, 0.1147, 1.0)
_e = n13.color_ramp.elements.new(0.6667); _e.color = (1.0, 1.0, 1.0, 1.0)
n14 = _N.new('ShaderNodeTexNoise'); n14.name = 'Noise Texture.005'; n14.location = (606, -315)
n14.inputs[2].default_value = 6.0
n14.inputs[3].default_value = 6.0
n14.inputs[8].default_value = 4.5
n15 = _N.new('ShaderNodeMix'); n15.name = 'Mix.007'; n15.location = (1416, -72)
n15.data_type = 'RGBA'
n15.blend_type = 'MULTIPLY'
n15.inputs[0].default_value = 1.0
n16 = _N.new('ShaderNodeBrightContrast'); n16.name = 'Bright/Contrast'; n16.location = (1839, -50)
n16.inputs[2].default_value = 0.9
n17 = _N.new('ShaderNodeValToRGB'); n17.name = 'ColorRamp.006'; n17.location = (1005, -298)
while len(n17.color_ramp.elements) > 1: n17.color_ramp.elements.remove(n17.color_ramp.elements[-1])
n17.color_ramp.elements[0].position = 0.3636; n17.color_ramp.elements[0].color = (0.0, 0.0, 0.0, 1.0)
_e = n17.color_ramp.elements.new(1.0); _e.color = (1.0, 1.0, 1.0, 1.0)
n18 = _N.new('ShaderNodeTexNoise'); n18.name = 'Noise Texture.001'; n18.location = (30, -31)
n18.inputs[3].default_value = 9.0
n19 = _N.new('ShaderNodeTexNoise'); n19.name = 'Noise Texture.002'; n19.location = (35, -223)
n19.inputs[3].default_value = 3.0
n20 = _N.new('ShaderNodeValToRGB'); n20.name = 'ColorRamp.001'; n20.location = (216, -30)
while len(n20.color_ramp.elements) > 1: n20.color_ramp.elements.remove(n20.color_ramp.elements[-1])
n20.color_ramp.elements[0].position = 0.3682; n20.color_ramp.elements[0].color = (0.0, 0.0, 0.0, 1.0)
_e = n20.color_ramp.elements.new(0.5727); _e.color = (0.1459, 0.1459, 0.1459, 1.0)
_e = n20.color_ramp.elements.new(0.6955); _e.color = (1.0, 1.0, 1.0, 1.0)
n21 = _N.new('ShaderNodeValToRGB'); n21.name = 'ColorRamp.002'; n21.location = (208, -251)
while len(n21.color_ramp.elements) > 1: n21.color_ramp.elements.remove(n21.color_ramp.elements[-1])
n21.color_ramp.elements[0].position = 0.5591; n21.color_ramp.elements[0].color = (0.0, 0.0, 0.0, 1.0)
_e = n21.color_ramp.elements.new(0.6182); _e.color = (1.0, 1.0, 1.0, 1.0)
n22 = _N.new('ShaderNodeMix'); n22.name = 'Mix.001'; n22.location = (540, -75)
n22.data_type = 'RGBA'
n22.blend_type = 'MULTIPLY'
n22.inputs[0].default_value = 1.0
n23 = _N.new('ShaderNodeMix'); n23.name = 'Mix.002'; n23.location = (192, 598)
n23.data_type = 'RGBA'
n23.blend_type = 'ADD'
n23.inputs[0].default_value = 1.0
n24 = _N.new('ShaderNodeMix'); n24.name = 'Mix.010'; n24.location = (476, 263)
n24.data_type = 'RGBA'
n24.blend_type = 'ADD'
n24.inputs[0].default_value = 0.3
n25 = _N.new('ShaderNodeBsdfAnisotropic'); n25.name = 'Glossy BSDF'; n25.location = (1102, 652)
n25.distribution = 'GGX'
n25.inputs[0].default_value = (0.6374, 0.5639, 0.4421, 1.0)
n26 = _N.new('ShaderNodeMath'); n26.name = 'Math'; n26.location = (685, 685)
n26.inputs[1].default_value = 0.015
n26.inputs[2].default_value = 0.0
n27 = _N.new('ShaderNodeFresnel'); n27.name = 'Fresnel'; n27.location = (822, 815)
n27.inputs[0].default_value = 1.45
n28 = _N.new('ShaderNodeValToRGB'); n28.name = 'ColorRamp.003'; n28.location = (1042, 873)
while len(n28.color_ramp.elements) > 1: n28.color_ramp.elements.remove(n28.color_ramp.elements[-1])
n28.color_ramp.elements[0].position = 0.05455; n28.color_ramp.elements[0].color = (0.0, 0.0, 0.0, 1.0)
_e = n28.color_ramp.elements.new(0.4727); _e.color = (1.0, 1.0, 1.0, 1.0)
n29 = _N.new('ShaderNodeBump'); n29.name = 'Bump'; n29.location = (782, 484)
n29.invert = True
n29.inputs[0].default_value = 0.21
n29.inputs[1].default_value = 0.12
n29.inputs[2].default_value = 1.0
n30 = _N.new('ShaderNodeMath'); n30.name = 'Math.001'; n30.location = (811, 288)
n30.inputs[1].default_value = 0.06
n30.inputs[2].default_value = 0.0
n31 = _N.new('ShaderNodeOutputMaterial'); n31.name = 'Material Output'; n31.location = (2003, 354)
n32 = _N.new('ShaderNodeBsdfAnisotropic'); n32.name = 'Glossy BSDF.001'; n32.location = (1363, 280)
n32.distribution = 'GGX'
n33 = _N.new('ShaderNodeMix'); n33.name = 'Mix.006'; n33.location = (1172, 142)
n33.data_type = 'RGBA'
n33.inputs[6].default_value = (0.04696, 0.03318, 0.02044, 1.0)
n33.inputs[7].default_value = (0.7874, 0.524, 0.2912, 1.0)
n34 = _N.new('ShaderNodeMixShader'); n34.name = 'Mix Shader'; n34.location = (1601, 392)
n35 = _N.new('ShaderNodeTexWave'); n35.name = 'Wave Texture'; n35.location = (35, -172)
n35.bands_direction = 'DIAGONAL'
n35.rings_direction = 'SPHERICAL'
n35.inputs[2].default_value = 1.5
n35.inputs[6].default_value = 1.571
n36 = _N.new('ShaderNodeMix'); n36.name = 'Mix.003'; n36.location = (1265, -105)
n36.data_type = 'RGBA'
n36.blend_type = 'ADD'
n36.inputs[0].default_value = 0.15
n37 = _N.new('ShaderNodeTexWave'); n37.name = 'Wave Texture.001'; n37.location = (30, -448)
n37.wave_type = 'RINGS'
n37.bands_direction = 'DIAGONAL'
n37.rings_direction = 'SPHERICAL'
n37.inputs[2].default_value = 3.0
n37.inputs[6].default_value = 1.571
n38 = _N.new('ShaderNodeTexNoise'); n38.name = 'Noise Texture.004'; n38.location = (200, -316)
n38.inputs[3].default_value = 9.0
n39 = _N.new('ShaderNodeValToRGB'); n39.name = 'ColorRamp.005'; n39.location = (376, -306)
while len(n39.color_ramp.elements) > 1: n39.color_ramp.elements.remove(n39.color_ramp.elements[-1])
n39.color_ramp.elements[0].position = 0.5318; n39.color_ramp.elements[0].color = (0.0, 0.0, 0.0, 1.0)
_e = n39.color_ramp.elements.new(0.75); _e.color = (0.02336, 0.02336, 0.02336, 1.0)
_e = n39.color_ramp.elements.new(0.85); _e.color = (0.1769, 0.1769, 0.1769, 1.0)
_e = n39.color_ramp.elements.new(1.0); _e.color = (0.08682, 0.08682, 0.08682, 1.0)
n40 = _N.new('ShaderNodeMix'); n40.name = 'Mix.004'; n40.location = (632, -445)
n40.data_type = 'RGBA'
n40.blend_type = 'MULTIPLY'
n40.inputs[0].default_value = 0.6
n41 = _N.new('ShaderNodeValToRGB'); n41.name = 'ColorRamp.004'; n41.location = (991, -307)
n41.width = 251
while len(n41.color_ramp.elements) > 1: n41.color_ramp.elements.remove(n41.color_ramp.elements[-1])
n41.color_ramp.elements[0].position = 0.6002; n41.color_ramp.elements[0].color = (0.0, 0.0, 0.0, 1.0)
_e = n41.color_ramp.elements.new(0.6795); _e.color = (0.5, 0.5, 0.5, 1.0)
_e = n41.color_ramp.elements.new(0.7403); _e.color = (0.0, 0.0, 0.0, 1.0)
n42 = _N.new('ShaderNodeTexNoise'); n42.name = 'Noise Texture.003'; n42.location = (832, -439)
n42.inputs[2].default_value = 12.0
n42.inputs[3].default_value = 9.0
n42.inputs[8].default_value = 0.75
n43 = _N.new('ShaderNodeMix'); n43.name = 'Mix.005'; n43.location = (1018, -120)
n43.data_type = 'RGBA'
n43.blend_type = 'ADD'
n43.inputs[0].default_value = 0.45
n44 = _N.new('ShaderNodeMix'); n44.name = 'Mix'; n44.location = (822, -96)
n44.data_type = 'RGBA'
n44.blend_type = 'MULTIPLY'
n44.inputs[0].default_value = 0.6
n45 = _N.new('ShaderNodeTexNoise'); n45.name = 'Noise Texture'; n45.location = (240, -30)
n45.inputs[3].default_value = 9.0
n46 = _N.new('ShaderNodeValToRGB'); n46.name = 'ColorRamp'; n46.location = (487, -48)
while len(n46.color_ramp.elements) > 1: n46.color_ramp.elements.remove(n46.color_ramp.elements[-1])
n46.color_ramp.elements[0].position = 0.5227; n46.color_ramp.elements[0].color = (0.0, 0.0, 0.0, 1.0)
_e = n46.color_ramp.elements.new(0.6455); _e.color = (0.04482, 0.04482, 0.04482, 1.0)
_e = n46.color_ramp.elements.new(0.7864); _e.color = (0.1769, 0.1769, 0.1769, 1.0)
_e = n46.color_ramp.elements.new(1.0); _e.color = (0.08682, 0.08682, 0.08682, 1.0)
n47 = _N.new('ShaderNodeMath'); n47.name = 'Math.002'; n47.location = (1087, 284)
n47.operation = 'POWER'
n48 = _N.new('ShaderNodeMath'); n48.name = 'Math.008'; n48.location = (894, 669)
n48.operation = 'POWER'
n9.parent = n0
n10.parent = n0
n11.parent = n0
n12.parent = n0
n13.parent = n0
n14.parent = n0
n15.parent = n0
n16.parent = n0
n17.parent = n0
n18.parent = n1
n19.parent = n1
n20.parent = n1
n21.parent = n1
n22.parent = n1
n35.parent = n2
n36.parent = n2
n37.parent = n2
n38.parent = n2
n39.parent = n2
n40.parent = n2
n41.parent = n2
n42.parent = n2
n43.parent = n2
n44.parent = n2
n45.parent = n2
n46.parent = n2
_L.new(n45.outputs[1], n46.inputs[0])
_L.new(n46.outputs[0], n44.inputs[6])
_L.new(n35.outputs[0], n44.inputs[7])
_L.new(n18.outputs[1], n20.inputs[0])
_L.new(n20.outputs[0], n22.inputs[6])
_L.new(n19.outputs[1], n21.inputs[0])
_L.new(n21.outputs[0], n22.inputs[7])
_L.new(n22.outputs[2], n23.inputs[7])
_L.new(n23.outputs[2], n24.inputs[6])
_L.new(n29.outputs[0], n25.inputs[4])
_L.new(n23.outputs[2], n26.inputs[0])
_L.new(n32.outputs[0], n34.inputs[1])
_L.new(n27.outputs[0], n28.inputs[0])
_L.new(n23.outputs[2], n30.inputs[0])
_L.new(n25.outputs[0], n34.inputs[2])
_L.new(n28.outputs[0], n34.inputs[0])
_L.new(n44.outputs[2], n43.inputs[6])
_L.new(n42.outputs[1], n41.inputs[0])
_L.new(n41.outputs[0], n36.inputs[7])
_L.new(n36.outputs[2], n23.inputs[6])
_L.new(n38.outputs[1], n39.inputs[0])
_L.new(n39.outputs[0], n40.inputs[6])
_L.new(n37.outputs[0], n40.inputs[7])
_L.new(n43.outputs[2], n36.inputs[6])
_L.new(n40.outputs[2], n43.inputs[7])
_L.new(n33.outputs[2], n32.inputs[0])
_L.new(n5.outputs[0], n4.inputs[0])
_L.new(n4.outputs[0], n45.inputs[2])
_L.new(n4.outputs[0], n18.inputs[2])
_L.new(n5.outputs[0], n3.inputs[0])
_L.new(n3.outputs[0], n19.inputs[2])
_L.new(n5.outputs[0], n8.inputs[0])
_L.new(n5.outputs[0], n6.inputs[0])
_L.new(n5.outputs[0], n7.inputs[0])
_L.new(n8.outputs[0], n35.inputs[1])
_L.new(n6.outputs[0], n38.inputs[2])
_L.new(n7.outputs[0], n37.inputs[1])
_L.new(n11.outputs[0], n13.inputs[0])
_L.new(n10.outputs[0], n11.inputs[0])
_L.new(n9.outputs[0], n10.inputs[0])
_L.new(n29.outputs[0], n32.inputs[4])
_L.new(n13.outputs[0], n15.inputs[6])
_L.new(n17.outputs[0], n15.inputs[7])
_L.new(n15.outputs[2], n12.inputs[6])
_L.new(n12.outputs[2], n16.inputs[0])
_L.new(n13.outputs[0], n12.inputs[7])
_L.new(n16.outputs[0], n33.inputs[0])
_L.new(n24.outputs[2], n29.inputs[3])
_L.new(n17.outputs[0], n24.inputs[7])
_L.new(n14.outputs[1], n17.inputs[0])
_L.new(n34.outputs[0], n31.inputs[0])
_L.new(n30.outputs[0], n47.inputs[0])
_L.new(n47.outputs[0], n32.inputs[1])
_L.new(n26.outputs[0], n48.inputs[0])
_L.new(n48.outputs[0], n25.inputs[1])
n31.is_active_output = True
mat_metal_004.use_nodes = True; mat_metal_004.node_tree.nodes.clear()
_N = mat_metal_004.node_tree.nodes; _L = mat_metal_004.node_tree.links
n0 = _N.new('ShaderNodeOutputMaterial'); n0.name = 'Material Output'; n0.location = (990, 299)
n1 = _N.new('ShaderNodeMixShader'); n1.name = 'Mix Shader.001'; n1.location = (631, 316)
n2 = _N.new('ShaderNodeBsdfAnisotropic'); n2.name = 'Glossy BSDF'; n2.location = (163, 259)
n2.distribution = 'GGX'
n2.inputs[0].default_value = (0.2781, 0.3185, 0.3061, 1.0)
n2.inputs[1].default_value = 0.2449
n3 = _N.new('ShaderNodeTexNoise'); n3.name = 'Noise Texture'; n3.location = (-309, 83)
n3.inputs[2].default_value = 30.0
n3.inputs[8].default_value = 0.75
n4 = _N.new('ShaderNodeBump'); n4.name = 'Bump'; n4.location = (-58, 152)
n4.inputs[0].default_value = 0.09
n4.inputs[1].default_value = 0.1
n4.inputs[2].default_value = 1.0
n5 = _N.new('ShaderNodeBsdfDiffuse'); n5.name = 'Diffuse BSDF'; n5.location = (-10, 439)
n5.inputs[0].default_value = (0.01483, 0.01665, 0.01961, 1.0)
n6 = _N.new('ShaderNodeFresnel'); n6.name = 'Fresnel'; n6.location = (339, 473)
n6.inputs[0].default_value = 1.45
n7 = _N.new('ShaderNodeMixShader'); n7.name = 'Mix Shader'; n7.location = (373, 370)
n7.inputs[0].default_value = 0.15
_L.new(n5.outputs[0], n7.inputs[1])
_L.new(n7.outputs[0], n1.inputs[1])
_L.new(n2.outputs[0], n7.inputs[2])
_L.new(n2.outputs[0], n1.inputs[2])
_L.new(n6.outputs[0], n1.inputs[0])
_L.new(n1.outputs[0], n0.inputs[0])
_L.new(n3.outputs[1], n4.inputs[3])
_L.new(n4.outputs[0], n2.inputs[4])
n0.is_active_output = True
mat_metal_003.use_nodes = True; mat_metal_003.node_tree.nodes.clear()
_N = mat_metal_003.node_tree.nodes; _L = mat_metal_003.node_tree.links
n0 = _N.new('ShaderNodeOutputMaterial'); n0.name = 'Material Output'; n0.location = (990, 299)
n1 = _N.new('ShaderNodeMixShader'); n1.name = 'Mix Shader'; n1.location = (411, 374)
n1.inputs[0].default_value = 0.15
n2 = _N.new('ShaderNodeBsdfDiffuse'); n2.name = 'Diffuse BSDF'; n2.location = (176, 430)
n3 = _N.new('ShaderNodeTexNoise'); n3.name = 'Noise Texture.001'; n3.location = (-647, 646)
n3.inputs[2].default_value = 9.0
n3.inputs[8].default_value = 0.75
n4 = _N.new('ShaderNodeValToRGB'); n4.name = 'ColorRamp'; n4.location = (-381, 707)
while len(n4.color_ramp.elements) > 1: n4.color_ramp.elements.remove(n4.color_ramp.elements[-1])
n4.color_ramp.elements[0].position = 0.2591; n4.color_ramp.elements[0].color = (0.0, 0.0, 0.0, 1.0)
_e = n4.color_ramp.elements.new(1.0); _e.color = (0.07324, 0.02992, 0.0146, 1.0)
n5 = _N.new('ShaderNodeMix'); n5.name = 'Mix'; n5.location = (-44, 558)
n5.data_type = 'RGBA'
n5.blend_type = 'ADD'
n6 = _N.new('ShaderNodeHueSaturation'); n6.name = 'Hue Saturation Value'; n6.location = (-140, 244)
n6.inputs[1].default_value = 0.6
n7 = _N.new('ShaderNodeValToRGB'); n7.name = 'ColorRamp.002'; n7.location = (-436, 239)
while len(n7.color_ramp.elements) > 1: n7.color_ramp.elements.remove(n7.color_ramp.elements[-1])
n7.color_ramp.elements[0].position = 0.35; n7.color_ramp.elements[0].color = (0.5225, 0.3256, 0.2379, 1.0)
_e = n7.color_ramp.elements.new(1.0); _e.color = (0.7874, 0.6966, 0.5462, 1.0)
n8 = _N.new('ShaderNodeTexMagic'); n8.name = 'Magic Texture'; n8.location = (-732, 325)
n8.turbulence_depth = 3
n8.inputs[1].default_value = 6.0
n8.inputs[2].default_value = 3.0
n9 = _N.new('ShaderNodeMixShader'); n9.name = 'Mix Shader.001'; n9.location = (631, 316)
n10 = _N.new('ShaderNodeValToRGB'); n10.name = 'ColorRamp.001'; n10.location = (-356, 491)
while len(n10.color_ramp.elements) > 1: n10.color_ramp.elements.remove(n10.color_ramp.elements[-1])
n10.color_ramp.elements[0].position = 0.35; n10.color_ramp.elements[0].color = (0.01341, 0.0009288, 0.0009288, 1.0)
_e = n10.color_ramp.elements.new(1.0); _e.color = (0.5225, 0.1484, 0.07324, 1.0)
n11 = _N.new('ShaderNodeBsdfAnisotropic'); n11.name = 'Glossy BSDF'; n11.location = (162, 276)
n11.distribution = 'GGX'
n11.inputs[1].default_value = 0.2449
n12 = _N.new('ShaderNodeTexNoise'); n12.name = 'Noise Texture'; n12.location = (-589, -38)
n12.inputs[2].default_value = 30.0
n12.inputs[8].default_value = 0.75
n13 = _N.new('ShaderNodeMath'); n13.name = 'Math'; n13.location = (-366, -1)
n13.operation = 'MULTIPLY'
n13.inputs[2].default_value = 0.0
n14 = _N.new('ShaderNodeBump'); n14.name = 'Bump'; n14.location = (-120, 56)
n14.inputs[0].default_value = 0.45
n14.inputs[1].default_value = 0.1
n14.inputs[2].default_value = 1.0
n15 = _N.new('ShaderNodeFresnel'); n15.name = 'Fresnel'; n15.location = (388, 524)
n15.inputs[0].default_value = 1.45
_L.new(n2.outputs[0], n1.inputs[1])
_L.new(n1.outputs[0], n9.inputs[1])
_L.new(n11.outputs[0], n1.inputs[2])
_L.new(n11.outputs[0], n9.inputs[2])
_L.new(n15.outputs[0], n9.inputs[0])
_L.new(n6.outputs[0], n11.inputs[0])
_L.new(n12.outputs[1], n13.inputs[1])
_L.new(n3.outputs[1], n4.inputs[0])
_L.new(n4.outputs[0], n5.inputs[6])
_L.new(n5.outputs[2], n2.inputs[0])
_L.new(n8.outputs[0], n10.inputs[0])
_L.new(n10.outputs[0], n5.inputs[7])
_L.new(n7.outputs[0], n6.inputs[4])
_L.new(n8.outputs[0], n7.inputs[0])
_L.new(n8.outputs[0], n13.inputs[0])
_L.new(n9.outputs[0], n0.inputs[0])
_L.new(n13.outputs[0], n14.inputs[3])
_L.new(n14.outputs[0], n11.inputs[4])
_L.new(n14.outputs[0], n2.inputs[2])
n0.is_active_output = True
mat_glass_003.use_nodes = True; mat_glass_003.node_tree.nodes.clear()
_N = mat_glass_003.node_tree.nodes; _L = mat_glass_003.node_tree.links
n0 = _N.new('ShaderNodeBlackbody'); n0.name = 'Blackbody.001'; n0.location = (-670, -5)
n0.inputs[0].default_value = 9000.0
n1 = _N.new('ShaderNodeBlackbody'); n1.name = 'Blackbody'; n1.location = (-698, 106)
n1.inputs[0].default_value = 3600.0
n2 = _N.new('ShaderNodeMix'); n2.name = 'Mix'; n2.location = (-287, 183)
n2.data_type = 'RGBA'
n3 = _N.new('ShaderNodeTexNoise'); n3.name = 'Noise Texture'; n3.location = (-809, 332)
n4 = _N.new('ShaderNodeOutputMaterial'); n4.name = 'Material Output'; n4.location = (845, 135)
n5 = _N.new('ShaderNodeFresnel'); n5.name = 'Fresnel'; n5.location = (-321, 443)
n5.inputs[0].default_value = 1.45
n6 = _N.new('ShaderNodeValToRGB'); n6.name = 'ColorRamp'; n6.location = (-583, 334)
while len(n6.color_ramp.elements) > 1: n6.color_ramp.elements.remove(n6.color_ramp.elements[-1])
n6.color_ramp.elements[0].position = 0.3409; n6.color_ramp.elements[0].color = (0.0, 0.0, 0.0, 1.0)
_e = n6.color_ramp.elements.new(0.7045); _e.color = (1.0, 1.0, 1.0, 1.0)
n7 = _N.new('ShaderNodeValToRGB'); n7.name = 'ColorRamp.002'; n7.location = (-119, 444)
while len(n7.color_ramp.elements) > 1: n7.color_ramp.elements.remove(n7.color_ramp.elements[-1])
n7.color_ramp.elements[0].position = 0.05; n7.color_ramp.elements[0].color = (0.0, 0.0, 0.0, 1.0)
_e = n7.color_ramp.elements.new(0.2205); _e.color = (0.1898, 0.1898, 0.1898, 1.0)
_e = n7.color_ramp.elements.new(0.3409); _e.color = (1.0, 1.0, 1.0, 1.0)
n8 = _N.new('ShaderNodeTexNoise'); n8.name = 'Noise Texture.001'; n8.location = (-329, -28)
n8.inputs[2].default_value = 7.5
n9 = _N.new('ShaderNodeMix'); n9.name = 'Mix.001'; n9.location = (219, 286)
n9.data_type = 'RGBA'
n9.inputs[7].default_value = (0.7096, 0.7402, 0.7874, 1.0)
n10 = _N.new('ShaderNodeHueSaturation'); n10.name = 'Hue Saturation Value'; n10.location = (-97, 215)
n10.inputs[1].default_value = 0.3
n11 = _N.new('ShaderNodeValToRGB'); n11.name = 'ColorRamp.001'; n11.location = (-72, 51)
while len(n11.color_ramp.elements) > 1: n11.color_ramp.elements.remove(n11.color_ramp.elements[-1])
n11.color_ramp.elements[0].position = 0.5364; n11.color_ramp.elements[0].color = (0.0, 0.0, 0.0, 1.0)
_e = n11.color_ramp.elements.new(0.8182); _e.color = (1.0, 1.0, 1.0, 1.0)
n12 = _N.new('ShaderNodeBsdfGlass'); n12.name = 'Glass BSDF'; n12.location = (439, 207)
n12.distribution = 'BECKMANN'
n12.inputs[2].default_value = 1.45
n13 = _N.new('ShaderNodeMath'); n13.name = 'Math'; n13.location = (183, 129)
n13.operation = 'POWER'
_L.new(n1.outputs[0], n2.inputs[6])
_L.new(n0.outputs[0], n2.inputs[7])
_L.new(n3.outputs[1], n6.inputs[0])
_L.new(n6.outputs[0], n2.inputs[0])
_L.new(n2.outputs[2], n10.inputs[4])
_L.new(n10.outputs[0], n9.inputs[6])
_L.new(n8.outputs[1], n11.inputs[0])
_L.new(n5.outputs[0], n7.inputs[0])
_L.new(n7.outputs[0], n9.inputs[0])
_L.new(n9.outputs[2], n12.inputs[0])
_L.new(n12.outputs[0], n4.inputs[0])
_L.new(n11.outputs[0], n13.inputs[0])
_L.new(n13.outputs[0], n12.inputs[1])
n4.is_active_output = True

# ---- meshes
me_wp_20180112_020g_000 = bpy.data.meshes.new('WP_20180112_020g.000')
me_wp_20180112_020g_000.from_pydata([(-0.001668, -0.161, 0.0689), (-0.001668, -0.161, -0.2788), (-0.001668, 0.06264, 0.0689), (-0.001668, 0.06264, -0.2788), (-0.001668, -0.4372, 0.2443), (-0.001668, -0.4372, 0.02062), (-0.001668, -0.2135, 0.2443), (-0.001668, -0.2135, 0.02062), (-0.001668, -0.4348, -0.1445), (-0.001668, -0.4348, -0.3681), (-0.001668, -0.2112, -0.1445), (-0.001668, -0.2112, -0.3681), (-0.001668, -0.04492, 0.424), (-0.001668, -0.04492, 0.2004), (-0.001668, 0.1787, 0.424), (-0.001668, 0.1787, 0.2004), (-0.001668, -0.1152, -0.3526), (-0.001668, -0.1152, -0.7544), (-0.001668, 0.1085, -0.3526), (-0.001668, 0.1085, -0.7544), (-0.001668, 0.1796, -0.2518), (-0.001668, 0.1796, -0.6488), (-0.001668, 0.4033, -0.2518), (-0.001668, 0.4033, -0.6488), (-0.001668, 0.113, 0.1317), (-0.001668, 0.113, -0.1819), (-0.001668, 0.3367, 0.1317), (-0.001668, 0.3367, -0.1819), (-0.001668, -0.3228, 0.6736), (-0.001668, -0.3228, 0.3157), (-0.001668, -0.09916, 0.6736), (-0.001668, -0.09916, 0.3157), (-0.001668, 0.2169, 0.5626), (-0.001668, 0.2169, 0.3389), (-0.001668, 0.4405, 0.5626), (-0.001668, 0.4405, 0.3389), (-0.008378, 0.07494, 0.08281), (-0.008378, -0.1733, 0.08281), (-0.008378, -0.1733, -0.2927), (-0.008378, 0.07494, -0.2927), (-0.008378, -0.2012, 0.2532), (-0.008378, -0.4495, 0.2532), (-0.008378, -0.4495, 0.01168), (-0.008378, -0.2012, 0.01168), (-0.008378, -0.1989, -0.1355), (-0.008378, -0.4471, -0.1355), (-0.008378, -0.4471, -0.3771), (-0.008378, -0.1989, -0.3771), (-0.008378, 0.191, 0.433), (-0.008378, -0.05722, 0.433), (-0.008378, -0.05722, 0.1914), (-0.008378, 0.191, 0.1914), (-0.008378, 0.1208, -0.3365), (-0.008378, -0.1275, -0.3365), (-0.008378, -0.1275, -0.7705), (-0.008378, 0.1208, -0.7705), (-0.008378, 0.4156, -0.2359), (-0.008378, 0.1673, -0.2359), (-0.008378, 0.1673, -0.6647), (-0.008378, 0.4156, -0.6647), (-0.008378, 0.349, 0.1442), (-0.008378, 0.1007, 0.1442), (-0.008378, 0.1007, -0.1944), (-0.008378, 0.349, -0.1944), (-0.008378, -0.08686, 0.6879), (-0.008378, -0.3351, 0.6879), (-0.008378, -0.3351, 0.3014), (-0.008378, -0.08686, 0.3014), (-0.008378, 0.4528, 0.5715), (-0.008378, 0.2046, 0.5715), (-0.008378, 0.2046, 0.33), (-0.008378, 0.4528, 0.33), (0.005042, 0.06264, 0.0689), (0.005042, -0.161, 0.0689), (0.005042, -0.161, -0.2788), (0.005042, 0.06264, -0.2788), (0.005042, -0.2135, 0.2443), (0.005042, -0.4372, 0.2443), (0.005042, -0.4372, 0.02062), (0.005042, -0.2135, 0.02062), (0.005042, -0.2112, -0.1445), (0.005042, -0.4348, -0.1445), (0.005042, -0.4348, -0.3681), (0.005042, -0.2112, -0.3681), (0.005042, 0.1787, 0.424), (0.005042, -0.04492, 0.424), (0.005042, -0.04492, 0.2004), (0.005042, 0.1787, 0.2004), (0.005042, 0.1085, -0.3526), (0.005042, -0.1152, -0.3526), (0.005042, -0.1152, -0.7544), (0.005042, 0.1085, -0.7544), (0.005042, 0.4033, -0.2518), (0.005042, 0.1796, -0.2518), (0.005042, 0.1796, -0.6488), (0.005042, 0.4033, -0.6488), (0.005042, 0.3367, 0.1317), (0.005042, 0.113, 0.1317), (0.005042, 0.113, -0.1819), (0.005042, 0.3367, -0.1819), (0.005042, -0.09916, 0.6736), (0.005042, -0.3228, 0.6736), (0.005042, -0.3228, 0.3157), (0.005042, -0.09916, 0.3157), (0.005042, 0.4405, 0.5626), (0.005042, 0.2169, 0.5626), (0.005042, 0.2169, 0.3389), (0.005042, 0.4405, 0.3389), (0.005042, 0.07494, 0.08281), (0.005042, -0.1733, 0.08281), (0.005042, -0.1733, -0.2927), (0.005042, 0.07494, -0.2927), (0.005042, -0.2012, 0.2532), (0.005042, -0.4495, 0.2532), (0.005042, -0.4495, 0.01168), (0.005042, -0.2012, 0.01168), (0.005042, -0.1989, -0.1355), (0.005042, -0.4471, -0.1355), (0.005042, -0.4471, -0.3771), (0.005042, -0.1989, -0.3771), (0.005042, 0.191, 0.433), (0.005042, -0.05722, 0.433), (0.005042, -0.05722, 0.1914), (0.005042, 0.191, 0.1914), (0.005042, 0.1208, -0.3365), (0.005042, -0.1275, -0.3365), (0.005042, -0.1275, -0.7705), (0.005042, 0.1208, -0.7705), (0.005042, 0.4156, -0.2359), (0.005042, 0.1673, -0.2359), (0.005042, 0.1673, -0.6647), (0.005042, 0.4156, -0.6647), (0.005042, 0.349, 0.1442), (0.005042, 0.1007, 0.1442), (0.005042, 0.1007, -0.1944), (0.005042, 0.349, -0.1944), (0.005042, -0.08686, 0.6879), (0.005042, -0.3351, 0.6879), (0.005042, -0.3351, 0.3014), (0.005042, -0.08686, 0.3014), (0.005042, 0.4528, 0.5715), (0.005042, 0.2046, 0.5715), (0.005042, 0.2046, 0.33), (0.005042, 0.4528, 0.33)], [], [(0, 1, 3, 2), (4, 5, 7, 6), (8, 9, 11, 10), (12, 13, 15, 14), (16, 17, 19, 18), (20, 21, 23, 22), (24, 25, 27, 26), (28, 29, 31, 30), (32, 33, 35, 34), (37, 36, 39, 38), (41, 40, 43, 42), (45, 44, 47, 46), (49, 48, 51, 50), (53, 52, 55, 54), (57, 56, 59, 58), (61, 60, 63, 62), (65, 64, 67, 66), (69, 68, 71, 70), (0, 73, 74, 1), (27, 99, 96, 26), (54, 126, 125, 53), (2, 72, 73, 0), (25, 98, 99, 27), (53, 125, 124, 52), (24, 97, 98, 25), (48, 120, 123, 51), (26, 96, 97, 24), (51, 123, 122, 50), (23, 95, 92, 22), (50, 122, 121, 49), (21, 94, 95, 23), (49, 121, 120, 48), (20, 93, 94, 21), (44, 116, 119, 47), (22, 92, 93, 20), (47, 119, 118, 46), (19, 91, 88, 18), (46, 118, 117, 45), (68, 140, 143, 71), (17, 90, 91, 19), (45, 117, 116, 44), (71, 143, 142, 70), (16, 89, 90, 17), (40, 112, 115, 43), (70, 142, 141, 69), (18, 88, 89, 16), (43, 115, 114, 42), (69, 141, 140, 68), (15, 87, 84, 14), (42, 114, 113, 41), (64, 136, 139, 67), (13, 86, 87, 15), (41, 113, 112, 40), (67, 139, 138, 66), (87, 123, 120, 84), (74, 110, 111, 75), (101, 137, 138, 102), (88, 124, 125, 89), (75, 111, 108, 72), (102, 138, 139, 103), (89, 125, 126, 90), (76, 112, 113, 77), (103, 139, 136, 100), (90, 126, 127, 91), (77, 113, 114, 78), (104, 140, 141, 105), (91, 127, 124, 88), (78, 114, 115, 79), (105, 141, 142, 106), (92, 128, 129, 93), (79, 115, 112, 76), (106, 142, 143, 107), (93, 129, 130, 94), (80, 116, 117, 81), (107, 143, 140, 104), (94, 130, 131, 95), (81, 117, 118, 82), (95, 131, 128, 92), (82, 118, 119, 83), (96, 132, 133, 97), (83, 119, 116, 80), (97, 133, 134, 98), (84, 120, 121, 85), (98, 134, 135, 99), (85, 121, 122, 86), (72, 108, 109, 73), (99, 135, 132, 96), (86, 122, 123, 87), (73, 109, 110, 74), (100, 136, 137, 101), (55, 127, 126, 54), (30, 100, 101, 28), (1, 74, 75, 3), (52, 124, 127, 55), (28, 101, 102, 29), (3, 75, 72, 2), (57, 129, 128, 56), (29, 102, 103, 31), (6, 76, 77, 4), (58, 130, 129, 57), (31, 103, 100, 30), (4, 77, 78, 5), (59, 131, 130, 58), (34, 104, 105, 32), (5, 78, 79, 7), (56, 128, 131, 59), (32, 105, 106, 33), (7, 79, 76, 6), (61, 133, 132, 60), (33, 106, 107, 35), (10, 80, 81, 8), (62, 134, 133, 61), (35, 107, 104, 34), (8, 81, 82, 9), (63, 135, 134, 62), (37, 109, 108, 36), (9, 82, 83, 11), (60, 132, 135, 63), (38, 110, 109, 37), (11, 83, 80, 10), (65, 137, 136, 64), (39, 111, 110, 38), (14, 84, 85, 12), (66, 138, 137, 65), (36, 108, 111, 39), (12, 85, 86, 13)])
me_wp_20180112_020g_000.polygons.foreach_set('material_index', [0, 1, 2, 3, 4, 5, 6, 7, 8, 9, 9, 9, 9, 9, 9, 9, 9, 9, 9, 9, 9, 9, 9, 9, 9, 9, 9, 9, 9, 9, 9, 9, 9, 9, 9, 9, 9, 9, 9, 9, 9, 9, 9, 9, 9, 9, 9, 9, 9, 9, 9, 9, 9, 9, 9, 9, 9, 9, 9, 9, 9, 9, 9, 9, 9, 9, 9, 9, 9, 9, 9, 9, 9, 9, 9, 9, 9, 9, 9, 9, 9, 9, 9, 9, 9, 9, 9, 9, 9, 9, 9, 9, 9, 9, 9, 9, 9, 9, 9, 9, 9, 9, 9, 9, 9, 9, 9, 9, 9, 9, 9, 9, 9, 9, 9, 9, 9, 9, 9, 9, 9, 9, 9, 9, 9, 9])
_uv = me_wp_20180112_020g_000.uv_layers.new(name='UVMap')
_uv.uv.foreach_set('vector', [0.0, 0.0, 1.0, 0.0, 1.0, 1.0, 0.0, 1.0, 0.0, 0.0, 1.0, 0.0, 1.0, 1.0, 0.0, 1.0, 0.0, 0.0, 1.0, 0.0, 1.0, 1.0, 0.0, 1.0, 0.0, 0.0, 1.0, 0.0, 1.0, 1.0, 0.0, 1.0, 0.0, 0.0, 1.0, 0.0, 1.0, 1.0, 0.0, 1.0, 0.0, 0.0, 1.0, 0.0, 1.0, 1.0, 0.0, 1.0, 0.0, 0.0, 1.0, 0.0, 1.0, 1.0, 0.0, 1.0, 0.0, 0.0, 1.0, 0.0, 1.0, 1.0, 0.0, 1.0, 0.0, 0.0, 1.0, 0.0, 1.0, 1.0, 0.0, 1.0, 0.7595, 0.9304, 0.7595, 0.9304, 0.7595, 0.9304, 0.7595, 0.9304, 0.9248, 0.9383, 0.9248, 0.9383, 0.9248, 0.9383, 0.9248, 0.9383, 0.9276, 0.2341, 0.9276, 0.2341, 0.9276, 0.2341, 0.9276, 0.2341, 0.06687, 0.9302, 0.06687, 0.9302, 0.06687, 0.9302, 0.06687, 0.9302, 0.9222, 0.7682, 0.9222, 0.7682, 0.9222, 0.7682, 0.9222, 0.7682, 0.7978, 0.5229, 0.7978, 0.5229, 0.7978, 0.5229, 0.7978, 0.5229, 0.9255, 0.08605, 0.9255, 0.08605, 0.9255, 0.08605, 0.9255, 0.08605, 0.2946, 0.8744, 0.2946, 0.8744, 0.2946, 0.8744, 0.2946, 0.8744, 0.9276, 0.3562, 0.9276, 0.3562, 0.9276, 0.3562, 0.9276, 0.3562, 0.7595, 0.9304, 0.7595, 0.9304, 0.7595, 0.9304, 0.7595, 0.9304, 0.9255, 0.08605, 0.9255, 0.08605, 0.9255, 0.08605, 0.9255, 0.08605, 0.9222, 0.7682, 0.9222, 0.7682, 0.9222, 0.7682, 0.9222, 0.7682, 0.7595, 0.9304, 0.7595, 0.9304, 0.7595, 0.9304, 0.7595, 0.9304, 0.9255, 0.08605, 0.9255, 0.08605, 0.9255, 0.08605, 0.9255, 0.08605, 0.9222, 0.7682, 0.9222, 0.7682, 0.9222, 0.7682, 0.9222, 0.7682, 0.9255, 0.08605, 0.9255, 0.08605, 0.9255, 0.08605, 0.9255, 0.08605, 0.06687, 0.9302, 0.06687, 0.9302, 0.06687, 0.9302, 0.06687, 0.9302, 0.9255, 0.08605, 0.9255, 0.08605, 0.9255, 0.08605, 0.9255, 0.08605, 0.06687, 0.9302, 0.06687, 0.9302, 0.06687, 0.9302, 0.06687, 0.9302, 0.7978, 0.5229, 0.7978, 0.5229, 0.7978, 0.5229, 0.7978, 0.5229, 0.06687, 0.9302, 0.06687, 0.9302, 0.06687, 0.9302, 0.06687, 0.9302, 0.7978, 0.5229, 0.7978, 0.5229, 0.7978, 0.5229, 0.7978, 0.5229, 0.06687, 0.9302, 0.06687, 0.9302, 0.06687, 0.9302, 0.06687, 0.9302, 0.7978, 0.5229, 0.7978, 0.5229, 0.7978, 0.5229, 0.7978, 0.5229, 0.9276, 0.2341, 0.9276, 0.2341, 0.9276, 0.2341, 0.9276, 0.2341, 0.7978, 0.5229, 0.7978, 0.5229, 0.7978, 0.5229, 0.7978, 0.5229, 0.9276, 0.2341, 0.9276, 0.2341, 0.9276, 0.2341, 0.9276, 0.2341, 0.9222, 0.7682, 0.9222, 0.7682, 0.9222, 0.7682, 0.9222, 0.7682, 0.9276, 0.2341, 0.9276, 0.2341, 0.9276, 0.2341, 0.9276, 0.2341, 0.9276, 0.3562, 0.9276, 0.3562, 0.9276, 0.3562, 0.9276, 0.3562, 0.9222, 0.7682, 0.9222, 0.7682, 0.9222, 0.7682, 0.9222, 0.7682, 0.9276, 0.2341, 0.9276, 0.2341, 0.9276, 0.2341, 0.9276, 0.2341, 0.9276, 0.3562, 0.9276, 0.3562, 0.9276, 0.3562, 0.9276, 0.3562, 0.9222, 0.7682, 0.9222, 0.7682, 0.9222, 0.7682, 0.9222, 0.7682, 0.9248, 0.9383, 0.9248, 0.9383, 0.9248, 0.9383, 0.9248, 0.9383, 0.9276, 0.3562, 0.9276, 0.3562, 0.9276, 0.3562, 0.9276, 0.3562, 0.9222, 0.7682, 0.9222, 0.7682, 0.9222, 0.7682, 0.9222, 0.7682, 0.9248, 0.9383, 0.9248, 0.9383, 0.9248, 0.9383, 0.9248, 0.9383, 0.9276, 0.3562, 0.9276, 0.3562, 0.9276, 0.3562, 0.9276, 0.3562, 0.06687, 0.9302, 0.06687, 0.9302, 0.06687, 0.9302, 0.06687, 0.9302, 0.9248, 0.9383, 0.9248, 0.9383, 0.9248, 0.9383, 0.9248, 0.9383, 0.2946, 0.8744, 0.2946, 0.8744, 0.2946, 0.8744, 0.2946, 0.8744, 0.06687, 0.9302, 0.06687, 0.9302, 0.06687, 0.9302, 0.06687, 0.9302, 0.9248, 0.9383, 0.9248, 0.9383, 0.9248, 0.9383, 0.9248, 0.9383, 0.2946, 0.8744, 0.2946, 0.8744, 0.2946, 0.8744, 0.2946, 0.8744, 0.06687, 0.9302, 0.06687, 0.9302, 0.06687, 0.9302, 0.06687, 0.9302, 0.7595, 0.9304, 0.7595, 0.9304, 0.7595, 0.9304, 0.7595, 0.9304, 0.2946, 0.8744, 0.2946, 0.8744, 0.2946, 0.8744, 0.2946, 0.8744, 0.9222, 0.7682, 0.9222, 0.7682, 0.9222, 0.7682, 0.9222, 0.7682, 0.7595, 0.9304, 0.7595, 0.9304, 0.7595, 0.9304, 0.7595, 0.9304, 0.2946, 0.8744, 0.2946, 0.8744, 0.2946, 0.8744, 0.2946, 0.8744, 0.9222, 0.7682, 0.9222, 0.7682, 0.9222, 0.7682, 0.9222, 0.7682, 0.9248, 0.9383, 0.9248, 0.9383, 0.9248, 0.9383, 0.9248, 0.9383, 0.2946, 0.8744, 0.2946, 0.8744, 0.2946, 0.8744, 0.2946, 0.8744, 0.9222, 0.7682, 0.9222, 0.7682, 0.9222, 0.7682, 0.9222, 0.7682, 0.9248, 0.9383, 0.9248, 0.9383, 0.9248, 0.9383, 0.9248, 0.9383, 0.9276, 0.3562, 0.9276, 0.3562, 0.9276, 0.3562, 0.9276, 0.3562, 0.9222, 0.7682, 0.9222, 0.7682, 0.9222, 0.7682, 0.9222, 0.7682, 0.9248, 0.9383, 0.9248, 0.9383, 0.9248, 0.9383, 0.9248, 0.9383, 0.9276, 0.3562, 0.9276, 0.3562, 0.9276, 0.3562, 0.9276, 0.3562, 0.7978, 0.5229, 0.7978, 0.5229, 0.7978, 0.5229, 0.7978, 0.5229, 0.9248, 0.9383, 0.9248, 0.9383, 0.9248, 0.9383, 0.9248, 0.9383, 0.9276, 0.3562, 0.9276, 0.3562, 0.9276, 0.3562, 0.9276, 0.3562, 0.7978, 0.5229, 0.7978, 0.5229, 0.7978, 0.5229, 0.7978, 0.5229, 0.9276, 0.2341, 0.9276, 0.2341, 0.9276, 0.2341, 0.9276, 0.2341, 0.9276, 0.3562, 0.9276, 0.3562, 0.9276, 0.3562, 0.9276, 0.3562, 0.7978, 0.5229, 0.7978, 0.5229, 0.7978, 0.5229, 0.7978, 0.5229, 0.9276, 0.2341, 0.9276, 0.2341, 0.9276, 0.2341, 0.9276, 0.2341, 0.7978, 0.5229, 0.7978, 0.5229, 0.7978, 0.5229, 0.7978, 0.5229, 0.9276, 0.2341, 0.9276, 0.2341, 0.9276, 0.2341, 0.9276, 0.2341, 0.9255, 0.08605, 0.9255, 0.08605, 0.9255, 0.08605, 0.9255, 0.08605, 0.9276, 0.2341, 0.9276, 0.2341, 0.9276, 0.2341, 0.9276, 0.2341, 0.9255, 0.08605, 0.9255, 0.08605, 0.9255, 0.08605, 0.9255, 0.08605, 0.06687, 0.9302, 0.06687, 0.9302, 0.06687, 0.9302, 0.06687, 0.9302, 0.9255, 0.08605, 0.9255, 0.08605, 0.9255, 0.08605, 0.9255, 0.08605, 0.06687, 0.9302, 0.06687, 0.9302, 0.06687, 0.9302, 0.06687, 0.9302, 0.7595, 0.9304, 0.7595, 0.9304, 0.7595, 0.9304, 0.7595, 0.9304, 0.9255, 0.08605, 0.9255, 0.08605, 0.9255, 0.08605, 0.9255, 0.08605, 0.06687, 0.9302, 0.06687, 0.9302, 0.06687, 0.9302, 0.06687, 0.9302, 0.7595, 0.9304, 0.7595, 0.9304, 0.7595, 0.9304, 0.7595, 0.9304, 0.2946, 0.8744, 0.2946, 0.8744, 0.2946, 0.8744, 0.2946, 0.8744, 0.9222, 0.7682, 0.9222, 0.7682, 0.9222, 0.7682, 0.9222, 0.7682, 0.2946, 0.8744, 0.2946, 0.8744, 0.2946, 0.8744, 0.2946, 0.8744, 0.7595, 0.9304, 0.7595, 0.9304, 0.7595, 0.9304, 0.7595, 0.9304, 0.9222, 0.7682, 0.9222, 0.7682, 0.9222, 0.7682, 0.9222, 0.7682, 0.2946, 0.8744, 0.2946, 0.8744, 0.2946, 0.8744, 0.2946, 0.8744, 0.7595, 0.9304, 0.7595, 0.9304, 0.7595, 0.9304, 0.7595, 0.9304, 0.7978, 0.5229, 0.7978, 0.5229, 0.7978, 0.5229, 0.7978, 0.5229, 0.2946, 0.8744, 0.2946, 0.8744, 0.2946, 0.8744, 0.2946, 0.8744, 0.9248, 0.9383, 0.9248, 0.9383, 0.9248, 0.9383, 0.9248, 0.9383, 0.7978, 0.5229, 0.7978, 0.5229, 0.7978, 0.5229, 0.7978, 0.5229, 0.2946, 0.8744, 0.2946, 0.8744, 0.2946, 0.8744, 0.2946, 0.8744, 0.9248, 0.9383, 0.9248, 0.9383, 0.9248, 0.9383, 0.9248, 0.9383, 0.7978, 0.5229, 0.7978, 0.5229, 0.7978, 0.5229, 0.7978, 0.5229, 0.9276, 0.3562, 0.9276, 0.3562, 0.9276, 0.3562, 0.9276, 0.3562, 0.9248, 0.9383, 0.9248, 0.9383, 0.9248, 0.9383, 0.9248, 0.9383, 0.7978, 0.5229, 0.7978, 0.5229, 0.7978, 0.5229, 0.7978, 0.5229, 0.9276, 0.3562, 0.9276, 0.3562, 0.9276, 0.3562, 0.9276, 0.3562, 0.9248, 0.9383, 0.9248, 0.9383, 0.9248, 0.9383, 0.9248, 0.9383, 0.9255, 0.08605, 0.9255, 0.08605, 0.9255, 0.08605, 0.9255, 0.08605, 0.9276, 0.3562, 0.9276, 0.3562, 0.9276, 0.3562, 0.9276, 0.3562, 0.9276, 0.2341, 0.9276, 0.2341, 0.9276, 0.2341, 0.9276, 0.2341, 0.9255, 0.08605, 0.9255, 0.08605, 0.9255, 0.08605, 0.9255, 0.08605, 0.9276, 0.3562, 0.9276, 0.3562, 0.9276, 0.3562, 0.9276, 0.3562, 0.9276, 0.2341, 0.9276, 0.2341, 0.9276, 0.2341, 0.9276, 0.2341, 0.9255, 0.08605, 0.9255, 0.08605, 0.9255, 0.08605, 0.9255, 0.08605, 0.7595, 0.9304, 0.7595, 0.9304, 0.7595, 0.9304, 0.7595, 0.9304, 0.9276, 0.2341, 0.9276, 0.2341, 0.9276, 0.2341, 0.9276, 0.2341, 0.9255, 0.08605, 0.9255, 0.08605, 0.9255, 0.08605, 0.9255, 0.08605, 0.7595, 0.9304, 0.7595, 0.9304, 0.7595, 0.9304, 0.7595, 0.9304, 0.9276, 0.2341, 0.9276, 0.2341, 0.9276, 0.2341, 0.9276, 0.2341, 0.2946, 0.8744, 0.2946, 0.8744, 0.2946, 0.8744, 0.2946, 0.8744, 0.7595, 0.9304, 0.7595, 0.9304, 0.7595, 0.9304, 0.7595, 0.9304, 0.06687, 0.9302, 0.06687, 0.9302, 0.06687, 0.9302, 0.06687, 0.9302, 0.2946, 0.8744, 0.2946, 0.8744, 0.2946, 0.8744, 0.2946, 0.8744, 0.7595, 0.9304, 0.7595, 0.9304, 0.7595, 0.9304, 0.7595, 0.9304, 0.06687, 0.9302, 0.06687, 0.9302, 0.06687, 0.9302, 0.06687, 0.9302])
_uv.active_render = True
_uv = me_wp_20180112_020g_000.uv_layers.new(name='UVMap.001')
_uv.uv.foreach_set('vector', [0.0, 0.0, 0.0, 0.0, 0.0, 0.0, 0.0, 0.0, 0.0, 0.0, 0.0, 0.0, 0.0, 0.0, 0.0, 0.0, 0.0, 0.0, 0.0, 0.0, 0.0, 0.0, 0.0, 0.0, 0.0, 0.0, 0.0, 0.0, 0.0, 0.0, 0.0, 0.0, 0.0, 0.0, 0.0, 0.0, 0.0, 0.0, 0.0, 0.0, 0.0, 0.0, 0.0, 0.0, 0.0, 0.0, 0.0, 0.0, 0.0, 0.0, 0.0, 0.0, 0.0, 0.0, 0.0, 0.0, 0.0, 0.0, 0.0, 0.0, 0.0, 0.0, 0.0, 0.0, 0.0, 0.0, 0.0, 0.0, 0.0, 0.0, 0.0, 0.0, 0.0, 0.0, 0.0, 0.0, 0.0, 0.0, 0.0, 0.0, 0.0, 0.0, 0.0, 0.0, 0.0, 0.0, 0.0, 0.0, 0.0, 0.0, 0.0, 0.0, 0.0, 0.0, 0.0, 0.0, 0.0, 0.0, 0.0, 0.0, 0.0, 0.0, 0.0, 0.0, 0.0, 0.0, 0.0, 0.0, 0.0, 0.0, 0.0, 0.0, 0.0, 0.0, 0.0, 0.0, 0.0, 0.0, 0.0, 0.0, 0.0, 0.0, 0.0, 0.0, 0.0, 0.0, 0.0, 0.0, 0.0, 0.0, 0.0, 0.0, 0.0, 0.0, 0.0, 0.0, 0.0, 0.0, 0.0, 0.0, 0.0, 0.0, 0.0, 0.0, 0.0, 0.0, 0.0, 0.0, 0.0, 0.0, 0.0, 0.0, 0.0, 0.0, 0.0, 0.0, 0.0, 0.0, 0.0, 0.0, 0.0, 0.0, 0.0, 0.0, 0.0, 0.0, 0.0, 0.0, 0.0, 0.0, 0.0, 0.0, 0.0, 0.0, 0.0, 0.0, 0.0, 0.0, 0.0, 0.0, 0.0, 0.0, 0.0, 0.0, 0.0, 0.0, 0.0, 0.0, 0.0, 0.0, 0.0, 0.0, 0.0, 0.0, 0.0, 0.0, 0.0, 0.0, 0.0, 0.0, 0.0, 0.0, 0.0, 0.0, 0.0, 0.0, 0.0, 0.0, 0.0, 0.0, 0.0, 0.0, 0.0, 0.0, 0.0, 0.0, 0.0, 0.0, 0.0, 0.0, 0.0, 0.0, 0.0, 0.0, 0.0, 0.0, 0.0, 0.0, 0.0, 0.0, 0.0, 0.0, 0.0, 0.0, 0.0, 0.0, 0.0, 0.0, 0.0, 0.0, 0.0, 0.0, 0.0, 0.0, 0.0, 0.0, 0.0, 0.0, 0.0, 0.0, 0.0, 0.0, 0.0, 0.0, 0.0, 0.0, 0.0, 0.0, 0.0, 0.0, 0.0, 0.0, 0.0, 0.0, 0.0, 0.0, 0.0, 0.0, 0.0, 0.0, 0.0, 0.0, 0.0, 0.0, 0.0, 0.0, 0.0, 0.0, 0.0, 0.0, 0.0, 0.0, 0.0, 0.0, 0.0, 0.0, 0.0, 0.0, 0.0, 0.0, 0.0, 0.0, 0.0, 0.0, 0.0, 0.0, 0.0, 0.0, 0.0, 0.0, 0.0, 0.0, 0.0, 0.0, 0.0, 0.0, 0.0, 0.0, 0.0, 0.0, 0.0, 0.0, 0.0, 0.0, 0.0, 0.0, 0.0, 0.0, 0.0, 0.0, 0.0, 0.0, 0.0, 0.0, 0.0, 0.0, 0.0, 0.0, 0.0, 0.0, 0.0, 0.0, 0.0, 0.0, 0.0, 0.0, 0.0, 0.0, 0.0, 0.0, 0.0, 0.0, 0.0, 0.0, 0.0, 0.0, 0.0, 0.0, 0.0, 0.0, 0.0, 0.0, 0.0, 0.0, 0.0, 0.0, 0.0, 0.0, 0.0, 0.0, 0.0, 0.0, 0.0, 0.0, 0.0, 0.0, 0.0, 0.0, 0.0, 0.0, 0.0, 0.0, 0.0, 0.0, 0.0, 0.0, 0.0, 0.0, 0.0, 0.0, 0.0, 0.0, 0.0, 0.0, 0.0, 0.0, 0.0, 0.0, 0.0, 0.0, 0.0, 0.0, 0.0, 0.0, 0.0, 0.0, 0.0, 0.0, 0.0, 0.0, 0.0, 0.0, 0.0, 0.0, 0.0, 0.0, 0.0, 0.0, 0.0, 0.0, 0.0, 0.0, 0.0, 0.0, 0.0, 0.0, 0.0, 0.0, 0.0, 0.0, 0.0, 0.0, 0.0, 0.0, 0.0, 0.0, 0.0, 0.0, 0.0, 0.0, 0.0, 0.0, 0.0, 0.0, 0.0, 0.0, 0.0, 0.0, 0.0, 0.0, 0.0, 0.0, 0.0, 0.0, 0.0, 0.0, 0.0, 0.0, 0.0, 0.0, 0.0, 0.0, 0.0, 0.0, 0.0, 0.0, 0.0, 0.0, 0.0, 0.0, 0.0, 0.0, 0.0, 0.0, 0.0, 0.0, 0.0, 0.0, 0.0, 0.0, 0.0, 0.0, 0.0, 0.0, 0.0, 0.0, 0.0, 0.0, 0.0, 0.0, 0.0, 0.0, 0.0, 0.0, 0.0, 0.0, 0.0, 0.0, 0.0, 0.0, 0.0, 0.0, 0.0, 0.0, 0.0, 0.0, 0.0, 0.0, 0.0, 0.0, 0.0, 0.0, 0.0, 0.0, 0.0, 0.0, 0.0, 0.0, 0.0, 0.0, 0.0, 0.0, 0.0, 0.0, 0.0, 0.0, 0.0, 0.0, 0.0, 0.0, 0.0, 0.0, 0.0, 0.0, 0.0, 0.0, 0.0, 0.0, 0.0, 0.0, 0.0, 0.0, 0.0, 0.0, 0.0, 0.0, 0.0, 0.0, 0.0, 0.0, 0.0, 0.0, 0.0, 0.0, 0.0, 0.0, 0.0, 0.0, 0.0, 0.0, 0.0, 0.0, 0.0, 0.0, 0.0, 0.0, 0.0, 0.0, 0.0, 0.0, 0.0, 0.0, 0.0, 0.0, 0.0, 0.0, 0.0, 0.0, 0.0, 0.0, 0.0, 0.0, 0.0, 0.0, 0.0, 0.0, 0.0, 0.0, 0.0, 0.0, 0.0, 0.0, 0.0, 0.0, 0.0, 0.0, 0.0, 0.0, 0.0, 0.0, 0.0, 0.0, 0.0, 0.0, 0.0, 0.0, 0.0, 0.0, 0.0, 0.0, 0.0, 0.0, 0.0, 0.0, 0.0, 0.0, 0.0, 0.0, 0.0, 0.0, 0.0, 0.0, 0.0, 0.0, 0.0, 0.0, 0.0, 0.0, 0.0, 0.0, 0.0, 0.0, 0.0, 0.0, 0.0, 0.0, 0.0, 0.0, 0.0, 0.0, 0.0, 0.0, 0.0, 0.0, 0.0, 0.0, 0.0, 0.0, 0.0, 0.0, 0.0, 0.0, 0.0, 0.0, 0.0, 0.0, 0.0, 0.0, 0.0, 0.0, 0.0, 0.0, 0.0, 0.0, 0.0, 0.0, 0.0, 0.0, 0.0, 0.0, 0.0, 0.0, 0.0, 0.0, 0.0, 0.0, 0.0, 0.0, 0.0, 0.0, 0.0, 0.0, 0.0, 0.0, 0.0, 0.0, 0.0, 0.0, 0.0, 0.0, 0.0, 0.0, 0.0, 0.0, 0.0, 0.0, 0.0, 0.0, 0.0, 0.0, 0.0, 0.0, 0.0, 0.0, 0.0, 0.0, 0.0, 0.0, 0.0, 0.0, 0.0, 0.0, 0.0, 0.0, 0.0, 0.0, 0.0, 0.0, 0.0, 0.0, 0.0, 0.0, 0.0, 0.0, 0.0, 0.0, 0.0, 0.0, 0.0, 0.0, 0.0, 0.0, 0.0, 0.0, 0.0, 0.0, 0.0, 0.0, 0.0, 0.0, 0.0, 0.0, 0.0, 0.0, 0.0, 0.0, 0.0, 0.0, 0.0, 0.0, 0.0, 0.0, 0.0, 0.0, 0.0, 0.0, 0.0, 0.0, 0.0, 0.0, 0.0, 0.0, 0.0, 0.0, 0.0, 0.0, 0.0, 0.0, 0.0, 0.0, 0.0, 0.0, 0.0, 0.0, 0.0, 0.0, 0.0, 0.0, 0.0, 0.0, 0.0, 0.0, 0.0, 0.0, 0.0, 0.0, 0.0, 0.0, 0.0, 0.0, 0.0, 0.0, 0.0, 0.0, 0.0, 0.0, 0.0, 0.0, 0.0, 0.0, 0.0, 0.0, 0.0, 0.0, 0.0, 0.0, 0.0, 0.0, 0.0, 0.0, 0.0, 0.0, 0.0, 0.0, 0.0, 0.0, 0.0, 0.0, 0.0, 0.0, 0.0, 0.0, 0.0, 0.0, 0.0, 0.0, 0.0, 0.0, 0.0, 0.0, 0.0, 0.0, 0.0, 0.0, 0.0, 0.0, 0.0, 0.0, 0.0, 0.0, 0.0, 0.0, 0.0, 0.0, 0.0, 0.0, 0.0, 0.0, 0.0, 0.0, 0.0, 0.0, 0.0, 0.0, 0.0, 0.0, 0.0, 0.0, 0.0, 0.0, 0.0, 0.0, 0.0, 0.0, 0.0, 0.0, 0.0, 0.0, 0.0, 0.0, 0.0, 0.0, 0.0, 0.0, 0.0, 0.0, 0.0, 0.0, 0.0, 0.0, 0.0, 0.0, 0.0, 0.0, 0.0, 0.0, 0.0, 0.0, 0.0, 0.0, 0.0, 0.0, 0.0, 0.0, 0.0, 0.0, 0.0, 0.0, 0.0, 0.0, 0.0, 0.0, 0.0, 0.0, 0.0, 0.0, 0.0, 0.0, 0.0, 0.0, 0.0, 0.0, 0.0, 0.0, 0.0, 0.0, 0.0, 0.0, 0.0, 0.0, 0.0, 0.0, 0.0, 0.0, 0.0, 0.0, 0.0, 0.0, 0.0, 0.0, 0.0, 0.0, 0.0, 0.0, 0.0, 0.0, 0.0, 0.0, 0.0, 0.0, 0.0, 0.0, 0.0, 0.0, 0.0, 0.0, 0.0, 0.0, 0.0, 0.0, 0.0, 0.0, 0.0, 0.0, 0.0, 0.0, 0.0, 0.0, 0.0, 0.0, 0.0, 0.0, 0.0, 0.0, 0.0, 0.0, 0.0, 0.0, 0.0, 0.0, 0.0, 0.0, 0.0, 0.0, 0.0, 0.0, 0.0, 0.0, 0.0, 0.0, 0.0, 0.0, 0.0, 0.0, 0.0, 0.0, 0.0, 0.0, 0.0, 0.0, 0.0, 0.0, 0.0, 0.0, 0.0, 0.0, 0.0, 0.0, 0.0, 0.0, 0.0, 0.0, 0.0, 0.0, 0.0, 0.0, 0.0, 0.0, 0.0, 0.0, 0.0, 0.0, 0.0, 0.0, 0.0, 0.0, 0.0, 0.0])
me_wp_20180112_020g_000.materials.append(mat_wp_20180112_020g)
me_wp_20180112_020g_000.materials.append(mat_wp_20180113_014g)
me_wp_20180112_020g_000.materials.append(mat_wp_20180113_001g)
me_wp_20180112_020g_000.materials.append(mat_wp_20180112_018g)
me_wp_20180112_020g_000.materials.append(mat_wp_20180112_014g)
me_wp_20180112_020g_000.materials.append(mat_wp_20180112_008g)
me_wp_20180112_020g_000.materials.append(mat_wp_20180112_004g)
me_wp_20180112_020g_000.materials.append(mat_wp_20180111_002g)
me_wp_20180112_020g_000.materials.append(mat_wp_20180111_001g)
me_wp_20180112_020g_000.materials.append(mat_frame)
me_wp_20180112_020g_000.materials.append(mat_wp_20180118_001g)
me_wp_20180112_020g_000.materials.append(mat_wp_20180118_009g)
me_wp_20180112_020g_000.materials.append(mat_wp_20180118_004g)
me_wp_20180112_020g_000.materials.append(mat_wp_20180118_002g)
me_wp_20180112_020g_000.materials.append(mat_wp_20180113_022g)
me_wp_20180112_020g_000.materials.append(mat_wp_20180113_020g)
me_wp_20180112_020g_000.materials.append(mat_94)
me_wp_20180112_020g_000.materials.append(mat_96)
me_wp_20180112_020g_000.materials.append(mat_wood_clear_002)
me_wp_20180112_020g_000.materials.append(mat_books_004)
me_wp_20180112_020g_000.materials.append(mat_books_paper_002)
me_wp_20180112_020g_000.materials.append(mat_gold_dark_001)
me_wp_20180112_020g_000.materials.append(mat_metal_004)
me_wp_20180112_020g_000.materials.append(mat_metal_003)
me_wp_20180112_020g_000.materials.append(mat_glass_003)
me_wp_20180112_020g_000.use_remesh_preserve_volume = False
me_wp_20180112_020g_000.use_remesh_preserve_attributes = False
me_wp_20180112_020g_000.use_mirror_vertex_groups = False
me_wp_20180112_020g_000.update()

# ---- objects
ob_wall_pictures_001 = bpy.data.objects.new('wall.pictures.001', me_wp_20180112_020g_000)
ob_wall_pics__01 = bpy.data.objects.new('Wall Pics #01', None)

# ---- transforms, parenting, visibility, modifiers, constraints
ob_wall_pictures_001.parent = ob_wall_pics__01
ob_wall_pictures_001.matrix_parent_inverse = Matrix(((1.0, -0.0, 0.0, 0.803), (-0.0, 1.0, -0.0, 0.7188), (-0.0, -0.0, 1.0, 2.384e-07), (-0.0, 0.0, -0.0, 1.0)))
ob_wall_pictures_001.location = (-0.803, -0.7188, 0.008477)
ob_wall_pictures_001.rotation_euler = (0.0, -1.571, 0.0)
ob_wall_pictures_001.lineart.crease_threshold = 0.0
_m = ob_wall_pictures_001.modifiers.new('Bevel', 'BEVEL')
_m.width = 0.0015
_m.width_pct = 0.0015
_m.limit_method = 'NONE'
_m.spread = 0.0
ob_wall_pics__01.location = (0.0, 0.0, 0.0)
ob_wall_pics__01.lineart.crease_threshold = 0.0

# ---- collection membership
scene.collection.objects.link(ob_wall_pictures_001)
scene.collection.objects.link(ob_wall_pics__01)
col_wall_pics__01.objects.link(ob_wall_pictures_001)
col_wall_pics__01.objects.link(ob_wall_pics__01)

# ---- scene / render settings (as saved in the file)
scene.frame_start = 1; scene.frame_end = 250; scene.frame_set(1)
scene.render.engine = 'BLENDER_EEVEE_NEXT'
scene.render.image_settings.exr_codec = 'NONE'
scene.render.simplify_subdivision_render = 0
scene.render.simplify_child_particles_render = 0.0
scene.cycles.use_denoising = False
scene.cycles.samples = 128
scene.cycles.sampling_pattern = 'TABULATED_SOBOL'
scene.cycles.use_adaptive_sampling = False
scene.cycles.use_light_tree = False
scene.view_settings.view_transform = 'Filmic'
bpy.context.view_layer.update()

# ---- added for rendering (the .blend has no active camera and no usable light): camera, sun + grey world if the file has none
cam_auto = bpy.data.cameras.new('AutoCamera')
cam_auto.lens = 50.0
cam_auto.sensor_width = 36.0
cam_auto.clip_end = 1000.0
ob_auto_camera = bpy.data.objects.new('AutoCamera', cam_auto)
scene.collection.objects.link(ob_auto_camera)
ob_auto_camera.location = (1.62801, -1.90241, 1.27619)
ob_auto_camera.rotation_euler = (1.09748, -7.21219e-08, 0.694738)
scene.camera = ob_auto_camera
light_auto_sun = bpy.data.lights.new('AutoSun', 'SUN')
light_auto_sun.energy = 3.0
light_auto_sun.angle = 0.0523599
ob_auto_sun = bpy.data.objects.new('AutoSun', light_auto_sun)
scene.collection.objects.link(ob_auto_sun)
ob_auto_sun.rotation_euler = (0.872665, 0.174533, 0.523599)
if scene.world is None:
    world_auto = bpy.data.worlds.new('AutoWorld')
    world_auto.color = (0.3, 0.3, 0.3)
    scene.world = world_auto
bpy.context.view_layer.update()
